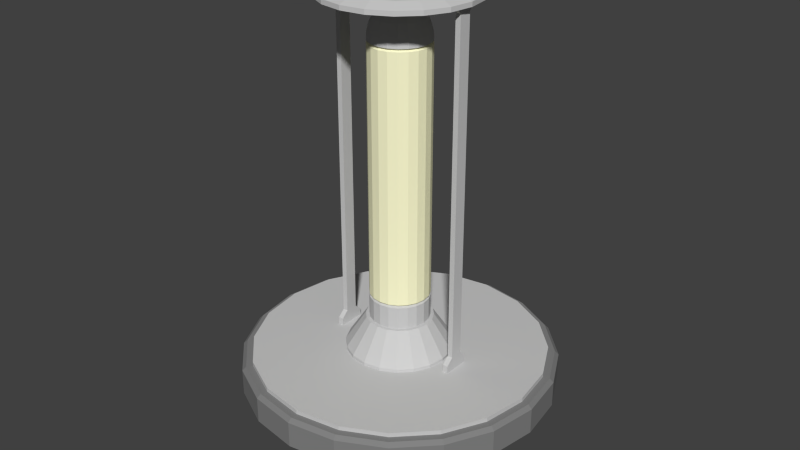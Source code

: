 # Source: AgrianLantern.blend  (saved by Blender 2.76.0; exported with 4.5.12 LTS)
import bpy
from mathutils import Matrix  # noqa: F401  (used for matrix-valued properties, if any)

bpy.ops.wm.read_factory_settings(use_empty=True)
scene = bpy.context.scene
scene.name = 'Scene'

# ---- collections
col_collection_1 = bpy.data.collections.new('Collection 1'); scene.collection.children.link(col_collection_1)

# ---- materials (node trees are filled in below, after node groups)
mat_ssvibrabeaconhull = bpy.data.materials.new('sSvibraBeaconHull')
mat_ssvibrabeaconhull.alpha_threshold = 0.0
mat_ssvibrabeaconhull.use_transparent_shadow = False
mat_ssvibrabeaconhull.diffuse_color = (0.5926, 0.5926, 0.5926, 1.0)
mat_ssvibrabeaconhull.roughness = 0.5
mat_ssvibrabeaconhull.line_color = (0.0, 0.0, 0.0, 1.0)
mat_ssvibrabeaconlight = bpy.data.materials.new('sSvibraBeaconLight')
mat_ssvibrabeaconlight.alpha_threshold = 0.0
mat_ssvibrabeaconlight.use_transparent_shadow = False
mat_ssvibrabeaconlight.diffuse_color = (1.0, 0.9838, 0.6491, 1.0)
mat_ssvibrabeaconlight.roughness = 0.5
mat_ssvibrabeaconlight.line_color = (0.0, 0.0, 0.0, 1.0)
mat_ssvibrabeaconplastic = bpy.data.materials.new('sSvibraBeaconPlastic')
mat_ssvibrabeaconplastic.alpha_threshold = 0.0
mat_ssvibrabeaconplastic.use_transparent_shadow = False
mat_ssvibrabeaconplastic.diffuse_color = (0.2266, 0.2266, 0.2266, 1.0)
mat_ssvibrabeaconplastic.roughness = 0.5
mat_ssvibrabeaconplastic.line_color = (0.0, 0.0, 0.0, 1.0)

# ---- material node trees

# ---- world
world_world = bpy.data.worlds.new('World'); scene.world = world_world
world_world.color = (0.05088, 0.05088, 0.05088)
world_world.use_sun_shadow = False
world_world.sun_shadow_jitter_overblur = 0.0
world_world.cycles.sampling_method = 'MANUAL'
world_world.cycles.sample_map_resolution = 256
world_world.light_settings.distance = 2.0

# ---- meshes
me_cube = bpy.data.meshes.new('Cube')
me_cube.from_pydata([(2.972e-10, 0.159, -0.0342), (0.04913, 0.1512, -0.0342), (0.09345, 0.1286, -0.0342), (0.1286, 0.09345, -0.0342), (0.1512, 0.04913, -0.0342), (0.159, 6.24e-09, -0.0342), (0.1512, -0.04913, -0.0342), (0.1286, -0.09345, -0.0342), (0.09345, -0.1286, -0.0342), (0.04913, -0.1512, -0.0342), (-4.763e-08, -0.159, -0.0342), (-0.04913, -0.1512, -0.0342), (-0.09345, -0.1286, -0.0342), (-0.1286, -0.09345, -0.0342), (-0.1512, -0.04913, -0.0342), (-0.159, 1.62e-07, -0.0342), (-0.1512, 0.04913, -0.0342), (-0.1286, 0.09345, -0.0342), (-0.09345, 0.1286, -0.0342), (-0.04913, 0.1512, -0.0342), (-0.04913, 0.1512, -0.02793), (-0.09345, 0.1286, -0.02793), (-0.1286, 0.09345, -0.02793), (-0.1512, 0.04913, -0.02793), (-0.159, 1.62e-07, -0.02793), (-0.1512, -0.04913, -0.02793), (-0.1286, -0.09345, -0.02793), (-0.09345, -0.1286, -0.02793), (-0.04913, -0.1512, -0.02793), (-4.763e-08, -0.159, -0.02793), (0.04913, -0.1512, -0.02793), (0.09345, -0.1286, -0.02793), (0.1286, -0.09345, -0.02793), (0.1512, -0.04913, -0.02793), (0.159, 6.24e-09, -0.02793), (0.1512, 0.04913, -0.02793), (0.1286, 0.09345, -0.02793), (0.09345, 0.1286, -0.02793), (0.04913, 0.1512, -0.02793), (2.972e-10, 0.159, -0.02793), (-2.006e-09, 0.2535, -0.02176), (-5.311e-09, 0.2472, -0.02793), (-2.006e-09, 0.2535, 0.02033), (-5.665e-09, 0.2472, 0.02649), (0.07832, 0.2411, -0.02176), (0.07639, 0.2351, -0.02793), (0.07832, 0.2411, 0.02033), (0.07639, 0.2351, 0.02649), (0.149, 0.205, -0.02176), (0.1453, 0.2, -0.02793), (0.149, 0.205, 0.02033), (0.1453, 0.2, 0.02649), (0.205, 0.149, -0.02176), (0.2, 0.1453, -0.02793), (0.205, 0.149, 0.02033), (0.2, 0.1453, 0.02649), (0.2411, 0.07832, -0.02176), (0.2351, 0.07639, -0.02793), (0.2411, 0.07832, 0.02033), (0.2351, 0.07639, 0.02649), (0.2535, -2.619e-08, -0.02176), (0.2472, -2.503e-08, -0.02793), (0.2535, -2.619e-08, 0.02033), (0.2472, -2.45e-08, 0.02649), (0.2411, -0.07832, -0.02176), (0.2351, -0.07639, -0.02793), (0.2411, -0.07832, 0.02033), (0.2351, -0.07639, 0.02649), (0.205, -0.149, -0.02176), (0.2, -0.1453, -0.02793), (0.205, -0.149, 0.02033), (0.2, -0.1453, 0.02649), (0.149, -0.205, -0.02176), (0.1453, -0.2, -0.02793), (0.149, -0.205, 0.02033), (0.1453, -0.2, 0.02649), (0.07832, -0.2411, -0.02176), (0.07639, -0.2351, -0.02793), (0.07832, -0.2411, 0.02033), (0.07639, -0.2351, 0.02649), (-8.459e-08, -0.2535, -0.02176), (-7.984e-08, -0.2472, -0.02793), (-8.459e-08, -0.2535, 0.02033), (-7.967e-08, -0.2472, 0.02649), (-0.07832, -0.2411, -0.02176), (-0.07639, -0.2351, -0.02793), (-0.07832, -0.2411, 0.02033), (-0.07639, -0.2351, 0.02649), (-0.149, -0.205, -0.02176), (-0.1453, -0.2, -0.02793), (-0.149, -0.205, 0.02033), (-0.1453, -0.2, 0.02649), (-0.205, -0.149, -0.02176), (-0.2, -0.1453, -0.02793), (-0.205, -0.149, 0.02033), (-0.2, -0.1453, 0.02649), (-0.2411, -0.07832, -0.02176), (-0.2351, -0.07639, -0.02793), (-0.2411, -0.07832, 0.02033), (-0.2351, -0.07639, 0.02649), (-0.2535, 2.296e-07, -0.02176), (-0.2472, 2.172e-07, -0.02793), (-0.2535, 2.296e-07, 0.02033), (-0.2472, 2.174e-07, 0.02649), (-0.2411, 0.07832, -0.02176), (-0.2351, 0.07639, -0.02793), (-0.2411, 0.07832, 0.02033), (-0.2351, 0.07639, 0.02649), (-0.205, 0.149, -0.02176), (-0.2, 0.1453, -0.02793), (-0.205, 0.149, 0.02033), (-0.2, 0.1453, 0.02649), (-0.149, 0.205, -0.02176), (-0.1453, 0.2, -0.02793), (-0.149, 0.205, 0.02033), (-0.1453, 0.2, 0.02649), (-0.07832, 0.2411, -0.02176), (-0.07639, 0.2351, -0.02793), (-0.07832, 0.2411, 0.02033), (-0.07639, 0.2351, 0.02649), (6.761e-09, 0.0699, -0.07554), (0.0216, 0.06648, -0.07554), (0.04109, 0.05655, -0.07554), (0.05655, 0.04109, -0.07554), (0.06648, 0.0216, -0.07554), (0.0699, 3.558e-08, -0.07554), (0.06648, -0.0216, -0.07554), (0.05655, -0.04109, -0.07554), (0.04109, -0.05655, -0.07554), (0.0216, -0.06648, -0.07554), (-1.431e-08, -0.0699, -0.07554), (-0.0216, -0.06648, -0.07554), (-0.04109, -0.05655, -0.07554), (-0.05655, -0.04109, -0.07554), (-0.06648, -0.0216, -0.07554), (-0.0699, 1.041e-07, -0.07554), (-0.06648, 0.0216, -0.07554), (-0.05655, 0.04109, -0.07554), (-0.04109, 0.05655, -0.07554), (-0.0216, 0.06648, -0.07554), (6.951e-09, 0.06134, -0.08339), (0.01896, 0.05834, -0.08339), (0.03606, 0.04963, -0.08339), (0.04963, 0.03606, -0.08339), (0.05834, 0.01896, -0.08339), (0.06134, 3.794e-08, -0.08339), (0.05834, -0.01896, -0.08339), (0.04963, -0.03606, -0.08339), (0.03606, -0.04963, -0.08339), (0.01896, -0.05834, -0.08339), (-1.154e-08, -0.06134, -0.08339), (-0.01896, -0.05834, -0.08339), (-0.03606, -0.04963, -0.08339), (-0.04963, -0.03606, -0.08339), (-0.05834, -0.01896, -0.08339), (-0.06134, 9.805e-08, -0.08339), (-0.05834, 0.01896, -0.08339), (-0.04963, 0.03606, -0.08339), (-0.03606, 0.04963, -0.08339), (-0.01896, 0.05834, -0.08339), (0.04937, 0.01604, -0.07742), (0.05191, 4.076e-08, -0.07742), (-8.3e-09, -0.05191, -0.07742), (-0.01604, -0.04937, -0.07742), (-0.01604, 0.04937, -0.07742), (7.349e-09, 0.05191, -0.07742), (0.03051, -0.04199, -0.07742), (0.01604, -0.04937, -0.07742), (0.04937, -0.01604, -0.07742), (0.04199, -0.03051, -0.07742), (-0.04199, 0.03051, -0.07742), (-0.03051, 0.04199, -0.07742), (0.01604, 0.04937, -0.07742), (0.03051, 0.04199, -0.07742), (-0.05191, 9.163e-08, -0.07742), (-0.04937, 0.01604, -0.07742), (-0.04199, -0.03051, -0.07742), (-0.04937, -0.01604, -0.07742), (-0.03051, -0.04199, -0.07742), (0.04199, 0.03051, -0.07742), (-5.066e-09, 0.2362, 0.02649), (0.073, 0.2247, 0.02649), (0.1389, 0.1911, 0.02649), (0.1911, 0.1389, 0.02649), (0.2247, 0.073, 0.02649), (0.2362, -2.083e-08, 0.02649), (0.2247, -0.073, 0.02649), (0.1911, -0.1389, 0.02649), (0.1389, -0.1911, 0.02649), (0.073, -0.2247, 0.02649), (-7.578e-08, -0.2362, 0.02649), (-0.073, -0.2247, 0.02649), (-0.1389, -0.1911, 0.02649), (-0.1911, -0.1389, 0.02649), (-0.2247, -0.073, 0.02649), (-0.2362, 2.103e-07, 0.02649), (-0.2247, 0.073, 0.02649), (-0.1911, 0.1389, 0.02649), (-0.1389, 0.1911, 0.02649), (-0.073, 0.2247, 0.02649), (-5.066e-09, 0.2362, 0.03339), (0.073, 0.2247, 0.03339), (0.1389, 0.1911, 0.03339), (0.1911, 0.1389, 0.03339), (0.2247, 0.073, 0.03339), (0.2362, -2.083e-08, 0.03339), (0.2247, -0.073, 0.03339), (0.1911, -0.1389, 0.03339), (0.1389, -0.1911, 0.03339), (0.073, -0.2247, 0.03339), (-7.578e-08, -0.2362, 0.03339), (-0.073, -0.2247, 0.03339), (-0.1389, -0.1911, 0.03339), (-0.1911, -0.1389, 0.03339), (-0.2247, -0.073, 0.03339), (-0.2362, 2.103e-07, 0.03339), (-0.2247, 0.073, 0.03339), (-0.1911, 0.1389, 0.03339), (-0.1389, 0.1911, 0.03339), (-0.073, 0.2247, 0.03339), (4.536e-09, 0.08646, 0.03339), (0.02672, 0.08223, 0.03339), (0.05082, 0.06995, 0.03339), (0.06995, 0.05082, 0.03339), (0.08223, 0.02672, 0.03339), (0.08646, 2.733e-08, 0.03339), (0.08223, -0.02672, 0.03339), (0.06995, -0.05082, 0.03339), (0.05082, -0.06995, 0.03339), (0.02672, -0.08223, 0.03339), (-2.134e-08, -0.08646, 0.03339), (-0.02672, -0.08223, 0.03339), (-0.05082, -0.06995, 0.03339), (-0.06995, -0.05082, 0.03339), (-0.08223, -0.02672, 0.03339), (-0.08646, 1.119e-07, 0.03339), (-0.08223, 0.02672, 0.03339), (-0.06995, 0.05082, 0.03339), (-0.05082, 0.06995, 0.03339), (-0.02672, 0.08223, 0.03339), (4.536e-09, 0.08646, 0.03844), (0.02672, 0.08223, 0.03844), (0.05082, 0.06995, 0.03844), (0.06995, 0.05082, 0.03844), (0.08223, 0.02672, 0.03844), (0.08646, 2.733e-08, 0.03844), (0.08223, -0.02672, 0.03844), (0.06995, -0.05082, 0.03844), (0.05082, -0.06995, 0.03844), (0.02672, -0.08223, 0.03844), (-2.134e-08, -0.08646, 0.03844), (-0.02672, -0.08223, 0.03844), (-0.05082, -0.06995, 0.03844), (-0.06995, -0.05082, 0.03844), (-0.08223, -0.02672, 0.03844), (-0.08646, 1.119e-07, 0.03844), (-0.08223, 0.02672, 0.03844), (-0.06995, 0.05082, 0.03844), (-0.05082, 0.06995, 0.03844), (-0.02672, 0.08223, 0.03844), (7.405e-09, 0.05391, 0.08815), (0.01666, 0.05127, 0.08815), (0.03169, 0.04361, 0.08815), (0.04361, 0.03169, 0.08815), (0.05127, 0.01666, 0.08815), (0.05391, 3.751e-08, 0.08815), (0.05127, -0.01666, 0.08815), (0.04361, -0.03169, 0.08815), (0.03169, -0.04361, 0.08815), (0.01666, -0.05127, 0.08815), (-8.732e-09, -0.05391, 0.08815), (-0.01666, -0.05127, 0.08815), (-0.03169, -0.04361, 0.08815), (-0.04361, -0.03169, 0.08815), (-0.05127, -0.01666, 0.08815), (-0.05391, 9.026e-08, 0.08815), (-0.05127, 0.01666, 0.08815), (-0.04361, 0.03169, 0.08815), (-0.03169, 0.04361, 0.08815), (-0.01666, 0.05127, 0.08815), (7.694e-09, 0.04809, 0.08815), (0.01486, 0.04573, 0.08815), (0.02827, 0.0389, 0.08815), (0.0389, 0.02827, 0.08815), (0.04573, 0.01486, 0.08815), (0.04809, 3.936e-08, 0.08815), (0.04573, -0.01486, 0.08815), (0.0389, -0.02827, 0.08815), (0.02827, -0.0389, 0.08815), (0.01486, -0.04573, 0.08815), (-6.701e-09, -0.04809, 0.08815), (-0.01486, -0.04573, 0.08815), (-0.02827, -0.0389, 0.08815), (-0.0389, -0.02827, 0.08815), (-0.04573, -0.01486, 0.08815), (-0.04809, 8.641e-08, 0.08815), (-0.04573, 0.01486, 0.08815), (-0.0389, 0.02827, 0.08815), (-0.02827, 0.0389, 0.08815), (-0.01486, 0.04573, 0.08815), (7.694e-09, 0.04809, 0.1246), (0.01486, 0.04573, 0.1246), (0.02827, 0.0389, 0.1246), (0.0389, 0.02827, 0.1246), (0.04573, 0.01486, 0.1246), (0.04809, 3.936e-08, 0.1246), (0.04573, -0.01486, 0.1246), (0.0389, -0.02827, 0.1246), (0.02827, -0.0389, 0.1246), (0.01486, -0.04573, 0.1246), (-6.701e-09, -0.04809, 0.1246), (-0.01486, -0.04573, 0.1246), (-0.02827, -0.0389, 0.1246), (-0.0389, -0.02827, 0.1246), (-0.04573, -0.01486, 0.1246), (-0.04809, 8.641e-08, 0.1246), (-0.04573, 0.01486, 0.1246), (-0.0389, 0.02827, 0.1246), (-0.02827, 0.0389, 0.1246), (-0.01486, 0.04573, 0.1246), (7.694e-09, 0.04809, 0.1298), (0.01486, 0.04573, 0.1298), (0.02827, 0.0389, 0.1298), (0.0389, 0.02827, 0.1298), (0.04573, 0.01486, 0.1298), (0.04809, 3.936e-08, 0.1298), (0.04573, -0.01486, 0.1298), (0.0389, -0.02827, 0.1298), (0.02827, -0.0389, 0.1298), (0.01486, -0.04573, 0.1298), (-6.701e-09, -0.04809, 0.1298), (-0.01486, -0.04573, 0.1298), (-0.02827, -0.0389, 0.1298), (-0.0389, -0.02827, 0.1298), (-0.04573, -0.01486, 0.1298), (-0.04809, 8.641e-08, 0.1298), (-0.04573, 0.01486, 0.1298), (-0.0389, 0.02827, 0.1298), (-0.02827, 0.0389, 0.1298), (-0.01486, 0.04573, 0.1298), (7.906e-09, 0.04405, 0.1272), (-0.01361, 0.04189, 0.1272), (0.01361, -0.04189, 0.1272), (0.02589, -0.03563, 0.1272), (-0.02589, 0.03563, 0.1272), (-0.03563, 0.02589, 0.1272), (0.03563, -0.02589, 0.1272), (0.04189, -0.01361, 0.1272), (0.04405, 4.06e-08, 0.1272), (0.04189, 0.01361, 0.1272), (-0.04189, 0.01361, 0.1272), (-0.04405, 8.37e-08, 0.1272), (0.03563, 0.02589, 0.1272), (0.02589, 0.03563, 0.1272), (-0.04189, -0.01361, 0.1272), (-0.03563, -0.02589, 0.1272), (0.01361, 0.04189, 0.1272), (-0.02589, -0.03563, 0.1272), (-0.01361, -0.04189, 0.1272), (-5.279e-09, -0.04405, 0.1272), (-0.1122, -0.02154, 0.029), (-0.1122, 0.02154, 0.029), (0.1122, 0.02154, 0.029), (0.1122, -0.02154, 0.029), (-0.1122, -0.02154, 0.04547), (-0.1122, 0.02154, 0.04547), (0.1122, 0.02154, 0.04547), (0.1122, -0.02154, 0.04547), (7.796e-09, 0.04706, 0.5487), (7.694e-09, 0.04809, 0.5362), (0.01486, 0.04573, 0.5362), (0.01454, 0.04476, 0.5487), (0.02827, 0.0389, 0.5362), (0.02766, 0.03808, 0.5487), (0.0389, 0.02827, 0.5362), (0.03808, 0.02766, 0.5487), (0.04573, 0.01486, 0.5362), (0.04476, 0.01454, 0.5487), (0.04809, 3.936e-08, 0.5362), (0.04706, 3.969e-08, 0.5487), (0.04573, -0.01486, 0.5362), (0.04476, -0.01454, 0.5487), (0.0389, -0.02827, 0.5362), (0.03808, -0.02766, 0.5487), (0.02827, -0.0389, 0.5362), (0.02766, -0.03808, 0.5487), (0.01486, -0.04573, 0.5362), (0.01454, -0.04476, 0.5487), (-6.701e-09, -0.04809, 0.5362), (-6.292e-09, -0.04706, 0.5487), (-0.01486, -0.04573, 0.5362), (-0.01454, -0.04476, 0.5487), (-0.02827, -0.0389, 0.5362), (-0.02766, -0.03808, 0.5487), (-0.0389, -0.02827, 0.5362), (-0.03808, -0.02766, 0.5487), (-0.04573, -0.01486, 0.5362), (-0.04476, -0.01454, 0.5487), (-0.04809, 8.641e-08, 0.5362), (-0.04706, 8.574e-08, 0.5487), (-0.04573, 0.01486, 0.5362), (-0.04476, 0.01454, 0.5487), (-0.0389, 0.02827, 0.5362), (-0.03808, 0.02766, 0.5487), (-0.02827, 0.0389, 0.5362), (-0.02766, 0.03808, 0.5487), (-0.01486, 0.04573, 0.5362), (-0.01454, 0.04476, 0.5487), (8.528e-09, 0.03992, 0.5692), (8.099e-09, 0.04402, 0.5604), (0.0136, 0.04187, 0.5604), (0.01234, 0.03797, 0.5692), (0.02588, 0.03561, 0.5604), (0.02347, 0.0323, 0.5692), (0.03561, 0.02588, 0.5604), (0.0323, 0.02347, 0.5692), (0.04187, 0.0136, 0.5604), (0.03797, 0.01234, 0.5692), (0.04402, 4.069e-08, 0.5604), (0.03992, 4.194e-08, 0.5692), (0.04187, -0.0136, 0.5604), (0.03797, -0.01234, 0.5692), (0.03561, -0.02588, 0.5604), (0.0323, -0.02346, 0.5692), (0.02588, -0.03561, 0.5604), (0.02347, -0.0323, 0.5692), (0.0136, -0.04187, 0.5604), (0.01234, -0.03797, 0.5692), (-5.078e-09, -0.04402, 0.5604), (-3.422e-09, -0.03992, 0.5692), (-0.0136, -0.04187, 0.5604), (-0.01234, -0.03797, 0.5692), (-0.02588, -0.03561, 0.5604), (-0.02347, -0.0323, 0.5692), (-0.03561, -0.02588, 0.5604), (-0.0323, -0.02346, 0.5692), (-0.04187, -0.0136, 0.5604), (-0.03797, -0.01234, 0.5692), (-0.04402, 8.376e-08, 0.5604), (-0.03992, 8.1e-08, 0.5692), (-0.04187, 0.0136, 0.5604), (-0.03797, 0.01234, 0.5692), (-0.03561, 0.02588, 0.5604), (-0.0323, 0.02347, 0.5692), (-0.02588, 0.03561, 0.5604), (-0.02346, 0.0323, 0.5692), (-0.0136, 0.04187, 0.5604), (-0.01234, 0.03797, 0.5692), (9.663e-09, 0.02743, 0.5815), (9.051e-09, 0.035, 0.5754), (0.01082, 0.03329, 0.5754), (0.008477, 0.02609, 0.5815), (0.02057, 0.02832, 0.5754), (0.01612, 0.02219, 0.5815), (0.02832, 0.02057, 0.5754), (0.02219, 0.01612, 0.5815), (0.03329, 0.01082, 0.5754), (0.02609, 0.008477, 0.5815), (0.035, 4.34e-08, 0.5754), (0.02743, 4.573e-08, 0.5815), (0.03329, -0.01082, 0.5754), (0.02609, -0.008477, 0.5815), (0.02832, -0.02057, 0.5754), (0.02219, -0.01612, 0.5815), (0.02057, -0.02832, 0.5754), (0.01612, -0.02219, 0.5815), (0.01082, -0.03329, 0.5754), (0.008477, -0.02609, 0.5815), (-1.426e-09, -0.035, 0.5754), (1.451e-09, -0.02743, 0.5815), (-0.01082, -0.03329, 0.5754), (-0.008477, -0.02609, 0.5815), (-0.02057, -0.02832, 0.5754), (-0.01612, -0.02219, 0.5815), (-0.02832, -0.02057, 0.5754), (-0.02219, -0.01612, 0.5815), (-0.03329, -0.01082, 0.5754), (-0.02609, -0.008477, 0.5815), (-0.035, 7.765e-08, 0.5754), (-0.02743, 7.258e-08, 0.5815), (-0.03329, 0.01082, 0.5754), (-0.02609, 0.008477, 0.5815), (-0.02832, 0.02057, 0.5754), (-0.02219, 0.01612, 0.5815), (-0.02057, 0.02832, 0.5754), (-0.01612, 0.02219, 0.5815), (-0.01082, 0.03329, 0.5754), (-0.008477, 0.02609, 0.5815), (9.147e-09, 0.01014, 0.5875), (1.016e-08, 0.01963, 0.5853), (0.006067, 0.01867, 0.5853), (0.003132, 0.009639, 0.5875), (0.01154, 0.01588, 0.5853), (0.005957, 0.008199, 0.5875), (0.01588, 0.01154, 0.5853), (0.008199, 0.005957, 0.5875), (0.01867, 0.006067, 0.5853), (0.009639, 0.003132, 0.5875), (0.01963, 4.819e-08, 0.5853), (0.01014, 5.257e-08, 0.5875), (0.01867, -0.006067, 0.5853), (0.009639, -0.003132, 0.5875), (0.01588, -0.01154, 0.5853), (0.008199, -0.005957, 0.5875), (0.01154, -0.01588, 0.5853), (0.005957, -0.008199, 0.5875), (0.006067, -0.01867, 0.5853), (0.003132, -0.009639, 0.5875), (4.28e-09, -0.01963, 0.5853), (9.678e-09, -0.01013, 0.5875), (-0.006067, -0.01867, 0.5853), (-0.003132, -0.009639, 0.5875), (-0.01154, -0.01588, 0.5853), (-0.005957, -0.008199, 0.5875), (-0.01588, -0.01154, 0.5853), (-0.008199, -0.005957, 0.5875), (-0.01867, -0.006067, 0.5853), (-0.009639, -0.003132, 0.5875), (-0.01963, 6.74e-08, 0.5853), (-0.01014, 6.048e-08, 0.5875), (-0.01867, 0.006067, 0.5853), (-0.009639, 0.003132, 0.5875), (-0.01588, 0.01154, 0.5853), (-0.008199, 0.005957, 0.5875), (-0.01154, 0.01588, 0.5853), (-0.005957, 0.008199, 0.5875), (-0.006067, 0.01867, 0.5853), (-0.003132, 0.009639, 0.5875), (0.1037, -0.02154, 0.04547), (0.1037, 0.02154, 0.04547), (-0.1037, 0.02154, 0.04547), (-0.1037, -0.02154, 0.04547), (0.1037, -0.02154, 0.029), (0.1037, 0.02154, 0.029), (-0.1037, 0.02154, 0.029), (-0.1037, -0.02154, 0.029), (-0.1122, -0.01012, 0.05597), (-0.1122, 0.01012, 0.05597), (0.1122, 0.01012, 0.05597), (0.1122, -0.01012, 0.05597), (0.1037, -0.01012, 0.05597), (0.1037, 0.01012, 0.05597), (-0.1037, 0.01012, 0.05597), (-0.1037, -0.01012, 0.05597), (-0.1122, -0.01012, 0.595), (-0.1122, 0.01012, 0.595), (0.1122, 0.01012, 0.595), (0.1122, -0.01012, 0.595), (0.1037, -0.01012, 0.595), (0.1037, 0.01012, 0.595), (-0.1037, 0.01012, 0.595), (-0.1037, -0.01012, 0.595), (-0.1122, -0.01715, 0.6015), (-0.1122, 0.01715, 0.6015), (0.1122, 0.01715, 0.6015), (0.1122, -0.01715, 0.6015), (0.1037, -0.01715, 0.6015), (0.1037, 0.01715, 0.6015), (-0.1037, 0.01715, 0.6015), (-0.1037, -0.01715, 0.6015), (-0.1122, -0.01715, 0.6053), (-0.1122, 0.01715, 0.6053), (0.1122, 0.01715, 0.6053), (0.1122, -0.01715, 0.6053), (0.1037, -0.01715, 0.6053), (0.1037, 0.01715, 0.6053), (-0.1037, 0.01715, 0.6053), (-0.1037, -0.01715, 0.6053), (2.018e-11, 0.123, 0.6111), (0.03802, 0.117, 0.6111), (0.07231, 0.09953, 0.6111), (0.09953, 0.07231, 0.6111), (0.117, 0.03802, 0.6111), (0.123, 1.457e-08, 0.6111), (0.117, -0.03802, 0.6111), (0.09953, -0.07231, 0.6111), (0.07231, -0.09953, 0.6111), (0.03802, -0.117, 0.6111), (-3.681e-08, -0.123, 0.6111), (-0.03802, -0.117, 0.6111), (-0.07231, -0.09953, 0.6111), (-0.09953, -0.07231, 0.6111), (-0.117, -0.03802, 0.6111), (-0.123, 1.35e-07, 0.6111), (-0.117, 0.03802, 0.6111), (-0.09953, 0.07231, 0.6111), (-0.07231, 0.09953, 0.6111), (-0.03802, 0.117, 0.6111), (-4.301e-10, 0.123, 0.6038), (0.03802, 0.117, 0.6038), (0.07231, 0.09953, 0.6038), (0.09953, 0.07231, 0.6038), (0.117, 0.03802, 0.6038), (0.123, 1.457e-08, 0.6038), (0.117, -0.03802, 0.6038), (0.09953, -0.07231, 0.6038), (0.07231, -0.09953, 0.6038), (0.03802, -0.117, 0.6038), (-3.726e-08, -0.123, 0.6038), (-0.03802, -0.117, 0.6038), (-0.07231, -0.09953, 0.6038), (-0.09953, -0.07231, 0.6038), (-0.117, -0.03802, 0.6038), (-0.123, 1.35e-07, 0.6038), (-0.117, 0.03802, 0.6038), (-0.09953, 0.07231, 0.6038), (-0.07231, 0.09953, 0.6038), (-0.03802, 0.117, 0.6038), (9.213e-10, 0.1023, 0.6187), (0.0316, 0.09725, 0.6187), (0.06011, 0.08273, 0.6187), (0.08273, 0.06011, 0.6187), (0.09725, 0.0316, 0.6187), (0.1023, 2.034e-08, 0.6187), (0.09725, -0.0316, 0.6187), (0.08273, -0.06011, 0.6187), (0.06011, -0.08273, 0.6187), (0.0316, -0.09725, 0.6187), (-2.969e-08, -0.1023, 0.6187), (-0.0316, -0.09725, 0.6187), (-0.06011, -0.08273, 0.6187), (-0.08273, -0.06011, 0.6187), (-0.09725, -0.0316, 0.6187), (-0.1023, 1.204e-07, 0.6187), (-0.09725, 0.0316, 0.6187), (-0.08273, 0.06011, 0.6187), (-0.06011, 0.08273, 0.6187), (-0.0316, 0.09725, 0.6187), (0.01486, 0.04573, 0.5315), (7.694e-09, 0.04809, 0.5315), (-0.01486, 0.04573, 0.5315), (0.02827, 0.0389, 0.5315), (0.0389, 0.02827, 0.5315), (0.04573, 0.01486, 0.5315), (0.04809, 3.936e-08, 0.5315), (0.04573, -0.01486, 0.5315), (0.0389, -0.02827, 0.5315), (0.02827, -0.0389, 0.5315), (0.01486, -0.04573, 0.5315), (-6.701e-09, -0.04809, 0.5315), (-0.01486, -0.04573, 0.5315), (-0.02827, -0.0389, 0.5315), (-0.0389, -0.02827, 0.5315), (-0.04573, -0.01486, 0.5315), (-0.04809, 8.641e-08, 0.5315), (-0.04573, 0.01486, 0.5315), (-0.0389, 0.02827, 0.5315), (-0.02827, 0.0389, 0.5315), (8.033e-09, 0.044, 0.5339), (-0.0136, 0.04185, 0.5339), (0.0136, 0.04185, 0.5339), (0.02587, 0.0356, 0.5339), (0.0356, 0.02587, 0.5339), (0.04185, 0.0136, 0.5339), (0.044, 4.065e-08, 0.5339), (0.04185, -0.0136, 0.5339), (0.0356, -0.02587, 0.5339), (0.02587, -0.0356, 0.5339), (0.0136, -0.04185, 0.5339), (-5.14e-09, -0.044, 0.5339), (-0.0136, -0.04185, 0.5339), (-0.02587, -0.0356, 0.5339), (-0.0356, -0.02587, 0.5339), (-0.04185, -0.0136, 0.5339), (-0.044, 8.37e-08, 0.5339), (-0.04185, 0.0136, 0.5339), (-0.0356, 0.02587, 0.5339), (-0.02587, 0.0356, 0.5339), (9.147e-09, 0.01014, 0.6049), (0.003132, 0.009639, 0.6049), (0.005957, 0.008199, 0.6049), (0.008199, 0.005957, 0.6049), (0.009639, 0.003132, 0.6049), (0.01014, 5.257e-08, 0.6049), (0.009639, -0.003132, 0.6049), (0.008199, -0.005957, 0.6049), (0.005957, -0.008199, 0.6049), (0.003132, -0.009639, 0.6049), (9.678e-09, -0.01013, 0.6049), (-0.003132, -0.009639, 0.6049), (-0.005957, -0.008199, 0.6049), (-0.008199, -0.005957, 0.6049), (-0.009639, -0.003132, 0.6049), (-0.01014, 6.048e-08, 0.6049), (-0.009639, 0.003132, 0.6049), (-0.008199, 0.005957, 0.6049), (-0.005957, 0.008199, 0.6049), (-0.003132, 0.009639, 0.6049), (-5.076e-09, 0.01407, -0.1317), (0.004348, 0.01338, -0.1317), (0.00827, 0.01138, -0.1317), (0.01138, 0.00827, -0.1317), (0.01338, 0.004348, -0.1317), (0.01407, 5.22e-08, -0.1317), (0.01338, -0.004348, -0.1317), (0.01138, -0.00827, -0.1317), (0.00827, -0.01138, -0.1317), (0.004348, -0.01338, -0.1317), (4.736e-09, -0.01407, -0.1317), (-0.004348, -0.01338, -0.1317), (-0.00827, -0.01138, -0.1317), (-0.01138, -0.00827, -0.1317), (-0.01338, -0.004348, -0.1317), (-0.01407, 6.855e-08, -0.1317), (-0.01338, 0.004348, -0.1317), (-0.01138, 0.00827, -0.1317), (-0.00827, 0.01138, -0.1317), (-0.004348, 0.01338, -0.1317), (6.951e-09, 0.06134, -0.09303), (7.113e-09, 0.05652, -0.1068), (0.01746, 0.05375, -0.1068), (0.01896, 0.05834, -0.09303), (0.03322, 0.04572, -0.1068), (0.03606, 0.04963, -0.09303), (0.04963, 0.03606, -0.09303), (0.04572, 0.03322, -0.1068), (0.05375, 0.01746, -0.1068), (0.05834, 0.01896, -0.09303), (0.06134, 3.794e-08, -0.09303), (0.05652, 3.933e-08, -0.1068), (0.05375, -0.01746, -0.1068), (0.05834, -0.01896, -0.09303), (0.04572, -0.03322, -0.1068), (0.04963, -0.03606, -0.09303), (0.03322, -0.04572, -0.1068), (0.03606, -0.04963, -0.09303), (0.01746, -0.05375, -0.1068), (0.01896, -0.05834, -0.09303), (-9.927e-09, -0.05652, -0.1068), (-1.154e-08, -0.06134, -0.09303), (-0.01746, -0.05375, -0.1068), (-0.01896, -0.05834, -0.09303), (-0.03322, -0.04572, -0.1068), (-0.03606, -0.04963, -0.09303), (-0.04572, -0.03322, -0.1068), (-0.04963, -0.03606, -0.09303), (-0.05375, -0.01746, -0.1068), (-0.05834, -0.01896, -0.09303), (-0.05652, 9.471e-08, -0.1068), (-0.06134, 9.805e-08, -0.09303), (-0.05375, 0.01746, -0.1068), (-0.05834, 0.01896, -0.09303), (-0.04572, 0.03322, -0.1068), (-0.04963, 0.03606, -0.09303), (-0.03322, 0.04572, -0.1068), (-0.03606, 0.04963, -0.09303), (-0.01746, 0.05375, -0.1068), (-0.01896, 0.05834, -0.09303), (7.413e-09, 0.04754, -0.1181), (4.631e-09, 0.03381, -0.1272), (0.01045, 0.03215, -0.1272), (0.01469, 0.04521, -0.1181), (0.01987, 0.02735, -0.1272), (0.02794, 0.03846, -0.1181), (0.03846, 0.02794, -0.1181), (0.02735, 0.01987, -0.1272), (0.03215, 0.01045, -0.1272), (0.04521, 0.01469, -0.1181), (0.04754, 4.192e-08, -0.1181), (0.03381, 4.599e-08, -0.1272), (0.03215, -0.01045, -0.1272), (0.04521, -0.01469, -0.1181), (0.02735, -0.01987, -0.1272), (0.03846, -0.02794, -0.1181), (0.01987, -0.02735, -0.1272), (0.02794, -0.03846, -0.1181), (0.01045, -0.03215, -0.1272), (0.01469, -0.04521, -0.1181), (-2.197e-09, -0.03381, -0.1272), (-6.92e-09, -0.04754, -0.1181), (-0.01045, -0.03215, -0.1272), (-0.01469, -0.04521, -0.1181), (-0.01987, -0.02735, -0.1272), (-0.02794, -0.03846, -0.1181), (-0.02735, -0.01987, -0.1272), (-0.03846, -0.02794, -0.1181), (-0.03215, -0.01045, -0.1272), (-0.04521, -0.01469, -0.1181), (-0.03381, 7.973e-08, -0.1272), (-0.04754, 8.85e-08, -0.1181), (-0.03215, 0.01045, -0.1272), (-0.04521, 0.01469, -0.1181), (-0.02735, 0.01987, -0.1272), (-0.03846, 0.02794, -0.1181), (-0.01987, 0.02735, -0.1272), (-0.02794, 0.03846, -0.1181), (-0.01045, 0.03215, -0.1272), (-0.01469, 0.04521, -0.1181)], [], [(116, 118, 42, 40), (48, 50, 54, 52), (52, 54, 58, 56), (56, 58, 62, 60), (60, 62, 66, 64), (64, 66, 70, 68), (68, 70, 74, 72), (72, 74, 78, 76), (76, 78, 82, 80), (80, 82, 86, 84), (84, 86, 90, 88), (88, 90, 94, 92), (92, 94, 98, 96), (96, 98, 102, 100), (100, 102, 106, 104), (104, 106, 110, 108), (108, 110, 114, 112), (112, 114, 118, 116), (44, 46, 50, 48), (59, 55, 183, 184), (23, 22, 17, 16), (40, 42, 46, 44), (40, 44, 45, 41), (46, 42, 43, 47), (44, 48, 49, 45), (50, 46, 47, 51), (48, 52, 53, 49), (54, 50, 51, 55), (52, 56, 57, 53), (58, 54, 55, 59), (56, 60, 61, 57), (62, 58, 59, 63), (60, 64, 65, 61), (66, 62, 63, 67), (64, 68, 69, 65), (70, 66, 67, 71), (68, 72, 73, 69), (74, 70, 71, 75), (72, 76, 77, 73), (78, 74, 75, 79), (76, 80, 81, 77), (82, 78, 79, 83), (80, 84, 85, 81), (86, 82, 83, 87), (84, 88, 89, 85), (90, 86, 87, 91), (88, 92, 93, 89), (94, 90, 91, 95), (92, 96, 97, 93), (98, 94, 95, 99), (96, 100, 101, 97), (102, 98, 99, 103), (100, 104, 105, 101), (106, 102, 103, 107), (104, 108, 109, 105), (110, 106, 107, 111), (108, 112, 113, 109), (114, 110, 111, 115), (112, 116, 117, 113), (118, 114, 115, 119), (116, 40, 41, 117), (42, 118, 119, 43), (41, 45, 38, 39), (77, 81, 29, 30), (105, 109, 22, 23), (61, 65, 33, 34), (45, 49, 37, 38), (89, 93, 26, 27), (73, 77, 30, 31), (57, 61, 34, 35), (101, 105, 23, 24), (85, 89, 27, 28), (113, 117, 20, 21), (69, 73, 31, 32), (53, 57, 35, 36), (97, 101, 24, 25), (81, 85, 28, 29), (117, 41, 39, 20), (109, 113, 21, 22), (65, 69, 32, 33), (49, 53, 36, 37), (93, 97, 25, 26), (10, 11, 131, 130), (34, 33, 6, 5), (21, 20, 19, 18), (32, 31, 8, 7), (30, 29, 10, 9), (39, 38, 1, 0), (28, 27, 12, 11), (37, 36, 3, 2), (26, 25, 14, 13), (24, 23, 16, 15), (35, 34, 5, 4), (22, 21, 18, 17), (33, 32, 7, 6), (20, 39, 0, 19), (31, 30, 9, 8), (29, 28, 11, 10), (38, 37, 2, 1), (27, 26, 13, 12), (36, 35, 4, 3), (25, 24, 15, 14), (160, 161, 145, 144), (19, 0, 120, 139), (8, 9, 129, 128), (4, 5, 125, 124), (6, 7, 127, 126), (17, 18, 138, 137), (1, 2, 122, 121), (15, 16, 136, 135), (0, 1, 121, 120), (13, 14, 134, 133), (11, 12, 132, 131), (9, 10, 130, 129), (18, 19, 139, 138), (7, 8, 128, 127), (2, 3, 123, 122), (5, 6, 126, 125), (16, 17, 137, 136), (3, 4, 124, 123), (14, 15, 135, 134), (12, 13, 133, 132), (716, 719, 758, 757), (162, 163, 151, 150), (164, 165, 140, 159), (166, 167, 149, 148), (168, 169, 147, 146), (170, 171, 158, 157), (172, 173, 142, 141), (174, 175, 156, 155), (165, 172, 141, 140), (176, 177, 154, 153), (163, 178, 152, 151), (173, 179, 143, 142), (167, 162, 150, 149), (171, 164, 159, 158), (169, 166, 148, 147), (161, 168, 146, 145), (175, 170, 157, 156), (179, 160, 144, 143), (177, 174, 155, 154), (178, 176, 153, 152), (124, 125, 161, 160), (130, 131, 163, 162), (139, 120, 165, 164), (128, 129, 167, 166), (126, 127, 169, 168), (137, 138, 171, 170), (121, 122, 173, 172), (135, 136, 175, 174), (120, 121, 172, 165), (133, 134, 177, 176), (131, 132, 178, 163), (122, 123, 179, 173), (129, 130, 162, 167), (138, 139, 164, 171), (127, 128, 166, 169), (125, 126, 168, 161), (136, 137, 170, 175), (123, 124, 160, 179), (134, 135, 174, 177), (132, 133, 176, 178), (152, 153, 735, 733), (738, 740, 781, 779), (734, 736, 777, 775), (719, 720, 761, 758), (730, 732, 773, 771), (140, 141, 711, 708), (726, 728, 769, 767), (722, 724, 765, 763), (744, 746, 787, 785), (712, 715, 754, 753), (740, 742, 783, 781), (746, 709, 748, 787), (736, 738, 779, 777), (732, 734, 775, 773), (715, 716, 757, 754), (728, 730, 771, 769), (688, 707, 786, 749), (724, 726, 767, 765), (720, 722, 763, 761), (742, 744, 785, 783), (710, 712, 753, 751), (143, 144, 717, 714), (150, 151, 731, 729), (148, 149, 727, 725), (146, 147, 723, 721), (157, 158, 745, 743), (144, 145, 718, 717), (155, 156, 741, 739), (153, 154, 737, 735), (145, 146, 721, 718), (151, 152, 733, 731), (159, 140, 708, 747), (149, 150, 729, 727), (147, 148, 725, 723), (158, 159, 747, 745), (142, 143, 714, 713), (156, 157, 743, 741), (141, 142, 713, 711), (154, 155, 739, 737), (198, 197, 217, 218), (103, 99, 194, 195), (87, 83, 190, 191), (115, 111, 197, 198), (71, 67, 186, 187), (55, 51, 182, 183), (99, 95, 193, 194), (83, 79, 189, 190), (111, 107, 196, 197), (67, 63, 185, 186), (51, 47, 181, 182), (95, 91, 192, 193), (79, 75, 188, 189), (43, 119, 199, 180), (63, 59, 184, 185), (107, 103, 195, 196), (47, 43, 180, 181), (91, 87, 191, 192), (119, 115, 198, 199), (75, 71, 187, 188), (211, 210, 230, 231), (187, 186, 206, 207), (185, 184, 204, 205), (196, 195, 215, 216), (183, 182, 202, 203), (194, 193, 213, 214), (181, 180, 200, 201), (192, 191, 211, 212), (190, 189, 209, 210), (199, 198, 218, 219), (188, 187, 207, 208), (197, 196, 216, 217), (186, 185, 205, 206), (184, 183, 203, 204), (195, 194, 214, 215), (182, 181, 201, 202), (193, 192, 212, 213), (191, 190, 210, 211), (180, 199, 219, 200), (189, 188, 208, 209), (224, 223, 243, 244), (200, 219, 239, 220), (209, 208, 228, 229), (218, 217, 237, 238), (207, 206, 226, 227), (205, 204, 224, 225), (216, 215, 235, 236), (203, 202, 222, 223), (214, 213, 233, 234), (201, 200, 220, 221), (212, 211, 231, 232), (210, 209, 229, 230), (219, 218, 238, 239), (208, 207, 227, 228), (217, 216, 236, 237), (206, 205, 225, 226), (204, 203, 223, 224), (215, 214, 234, 235), (202, 201, 221, 222), (213, 212, 232, 233), (259, 258, 278, 279), (235, 234, 254, 255), (222, 221, 241, 242), (233, 232, 252, 253), (231, 230, 250, 251), (220, 239, 259, 240), (229, 228, 248, 249), (238, 237, 257, 258), (227, 226, 246, 247), (225, 224, 244, 245), (236, 235, 255, 256), (223, 222, 242, 243), (234, 233, 253, 254), (221, 220, 240, 241), (232, 231, 251, 252), (230, 229, 249, 250), (239, 238, 258, 259), (228, 227, 247, 248), (237, 236, 256, 257), (226, 225, 245, 246), (261, 260, 280, 281), (248, 247, 267, 268), (257, 256, 276, 277), (246, 245, 265, 266), (244, 243, 263, 264), (255, 254, 274, 275), (242, 241, 261, 262), (253, 252, 272, 273), (251, 250, 270, 271), (240, 259, 279, 260), (249, 248, 268, 269), (258, 257, 277, 278), (247, 246, 266, 267), (245, 244, 264, 265), (256, 255, 275, 276), (243, 242, 262, 263), (254, 253, 273, 274), (241, 240, 260, 261), (252, 251, 271, 272), (250, 249, 269, 270), (285, 284, 304, 305), (272, 271, 291, 292), (270, 269, 289, 290), (279, 278, 298, 299), (268, 267, 287, 288), (277, 276, 296, 297), (266, 265, 285, 286), (264, 263, 283, 284), (275, 274, 294, 295), (262, 261, 281, 282), (273, 272, 292, 293), (271, 270, 290, 291), (260, 279, 299, 280), (269, 268, 288, 289), (278, 277, 297, 298), (267, 266, 286, 287), (265, 264, 284, 285), (276, 275, 295, 296), (263, 262, 282, 283), (274, 273, 293, 294), (340, 341, 339, 320), (296, 295, 315, 316), (283, 282, 302, 303), (294, 293, 313, 314), (281, 280, 300, 301), (292, 291, 311, 312), (290, 289, 309, 310), (299, 298, 318, 319), (288, 287, 307, 308), (297, 296, 316, 317), (286, 285, 305, 306), (284, 283, 303, 304), (295, 294, 314, 315), (282, 281, 301, 302), (293, 292, 312, 313), (291, 290, 310, 311), (280, 299, 319, 300), (289, 288, 308, 309), (298, 297, 317, 318), (287, 286, 306, 307), (373, 371, 410, 412), (342, 343, 328, 329), (344, 345, 337, 338), (346, 347, 326, 327), (348, 349, 324, 325), (350, 351, 335, 336), (352, 353, 322, 323), (354, 355, 333, 334), (356, 340, 320, 321), (357, 358, 331, 332), (359, 342, 329, 330), (341, 344, 338, 339), (343, 346, 327, 328), (345, 350, 336, 337), (347, 348, 325, 326), (349, 352, 323, 324), (351, 354, 334, 335), (353, 356, 321, 322), (355, 357, 332, 333), (358, 359, 330, 331), (300, 319, 341, 340), (309, 308, 343, 342), (318, 317, 345, 344), (307, 306, 347, 346), (305, 304, 349, 348), (316, 315, 351, 350), (303, 302, 353, 352), (314, 313, 355, 354), (301, 300, 340, 356), (312, 311, 358, 357), (310, 309, 342, 359), (319, 318, 344, 341), (308, 307, 346, 343), (317, 316, 350, 345), (306, 305, 348, 347), (304, 303, 352, 349), (315, 314, 354, 351), (302, 301, 356, 353), (313, 312, 357, 355), (311, 310, 359, 358), (660, 659, 388, 390), (395, 393, 432, 434), (391, 389, 428, 430), (371, 368, 409, 410), (387, 385, 424, 426), (405, 403, 442, 444), (383, 381, 420, 422), (379, 377, 416, 418), (401, 399, 438, 440), (375, 373, 412, 414), (397, 395, 434, 436), (368, 407, 446, 409), (393, 391, 430, 432), (389, 387, 426, 428), (407, 405, 444, 446), (385, 383, 422, 424), (403, 401, 440, 442), (381, 379, 418, 420), (377, 375, 414, 416), (399, 397, 436, 438), (417, 415, 454, 456), (408, 447, 486, 449), (658, 657, 384, 386), (667, 666, 402, 404), (656, 655, 380, 382), (654, 653, 376, 378), (665, 664, 398, 400), (652, 651, 372, 374), (663, 662, 394, 396), (661, 660, 390, 392), (648, 649, 406, 369), (659, 658, 386, 388), (649, 667, 404, 406), (657, 656, 382, 384), (655, 654, 378, 380), (666, 665, 400, 402), (653, 652, 374, 376), (664, 663, 396, 398), (651, 650, 370, 372), (662, 661, 392, 394), (487, 485, 524, 526), (439, 437, 476, 478), (413, 411, 450, 452), (435, 433, 472, 474), (431, 429, 468, 470), (448, 487, 526, 489), (427, 425, 464, 466), (445, 443, 482, 484), (423, 421, 460, 462), (419, 417, 456, 458), (441, 439, 478, 480), (415, 413, 452, 454), (437, 435, 474, 476), (433, 431, 470, 472), (411, 408, 449, 450), (429, 427, 466, 468), (447, 445, 484, 486), (425, 423, 462, 464), (421, 419, 458, 460), (443, 441, 480, 482), (366, 367, 363, 362), (465, 463, 502, 504), (461, 459, 498, 500), (483, 481, 520, 522), (457, 455, 494, 496), (479, 477, 516, 518), (453, 451, 490, 492), (475, 473, 512, 514), (471, 469, 508, 510), (493, 491, 669, 670), (467, 465, 504, 506), (485, 483, 522, 524), (463, 461, 500, 502), (459, 457, 496, 498), (481, 479, 518, 520), (455, 453, 492, 494), (477, 475, 514, 516), (473, 471, 510, 512), (451, 448, 489, 490), (469, 467, 506, 508), (368, 371, 370, 369), (371, 373, 372, 370), (373, 375, 374, 372), (375, 377, 376, 374), (377, 379, 378, 376), (379, 381, 380, 378), (381, 383, 382, 380), (383, 385, 384, 382), (385, 387, 386, 384), (387, 389, 388, 386), (389, 391, 390, 388), (391, 393, 392, 390), (393, 395, 394, 392), (395, 397, 396, 394), (397, 399, 398, 396), (399, 401, 400, 398), (401, 403, 402, 400), (403, 405, 404, 402), (405, 407, 406, 404), (407, 368, 369, 406), (408, 411, 410, 409), (411, 413, 412, 410), (413, 415, 414, 412), (415, 417, 416, 414), (417, 419, 418, 416), (419, 421, 420, 418), (421, 423, 422, 420), (423, 425, 424, 422), (425, 427, 426, 424), (427, 429, 428, 426), (429, 431, 430, 428), (431, 433, 432, 430), (433, 435, 434, 432), (435, 437, 436, 434), (437, 439, 438, 436), (439, 441, 440, 438), (441, 443, 442, 440), (443, 445, 444, 442), (445, 447, 446, 444), (447, 408, 409, 446), (448, 451, 450, 449), (451, 453, 452, 450), (453, 455, 454, 452), (455, 457, 456, 454), (457, 459, 458, 456), (459, 461, 460, 458), (461, 463, 462, 460), (463, 465, 464, 462), (465, 467, 466, 464), (467, 469, 468, 466), (469, 471, 470, 468), (471, 473, 472, 470), (473, 475, 474, 472), (475, 477, 476, 474), (477, 479, 478, 476), (479, 481, 480, 478), (481, 483, 482, 480), (483, 485, 484, 482), (485, 487, 486, 484), (487, 448, 449, 486), (488, 491, 490, 489), (491, 493, 492, 490), (493, 495, 494, 492), (495, 497, 496, 494), (497, 499, 498, 496), (499, 501, 500, 498), (501, 503, 502, 500), (503, 505, 504, 502), (505, 507, 506, 504), (507, 509, 508, 506), (509, 511, 510, 508), (511, 513, 512, 510), (513, 515, 514, 512), (515, 517, 516, 514), (517, 519, 518, 516), (519, 521, 520, 518), (521, 523, 522, 520), (523, 525, 524, 522), (525, 527, 526, 524), (527, 488, 489, 526), (650, 648, 369, 370), (535, 531, 364, 360), (366, 529, 541, 538), (530, 534, 361, 365), (364, 365, 361, 360), (534, 535, 360, 361), (531, 535, 534, 530), (529, 533, 532, 528), (533, 529, 366, 362), (528, 367, 539, 540), (528, 532, 363, 367), (532, 533, 362, 363), (538, 541, 549, 546), (540, 539, 547, 548), (531, 530, 542, 543), (529, 528, 540, 541), (365, 364, 536, 537), (364, 531, 543, 536), (530, 365, 537, 542), (367, 366, 538, 539), (546, 549, 557, 554), (548, 547, 555, 556), (543, 542, 550, 551), (541, 540, 548, 549), (537, 536, 544, 545), (536, 543, 551, 544), (542, 537, 545, 550), (539, 538, 546, 547), (554, 557, 565, 562), (556, 555, 563, 564), (551, 550, 558, 559), (549, 548, 556, 557), (545, 544, 552, 553), (544, 551, 559, 552), (550, 545, 553, 558), (547, 546, 554, 555), (567, 566, 561, 560), (565, 564, 563, 562), (559, 558, 566, 567), (557, 556, 564, 565), (553, 552, 560, 561), (552, 559, 567, 560), (558, 553, 561, 566), (555, 554, 562, 563), (572, 571, 611, 612), (589, 590, 591, 592, 593, 594, 595, 596, 597, 598, 599, 600, 601, 602, 603, 604, 605, 606, 607, 588), (571, 572, 592, 591), (582, 583, 603, 602), (569, 570, 590, 589), (580, 581, 601, 600), (578, 579, 599, 598), (587, 568, 588, 607), (576, 577, 597, 596), (585, 586, 606, 605), (574, 575, 595, 594), (572, 573, 593, 592), (583, 584, 604, 603), (570, 571, 591, 590), (581, 582, 602, 601), (568, 569, 589, 588), (579, 580, 600, 599), (577, 578, 598, 597), (586, 587, 607, 606), (575, 576, 596, 595), (584, 585, 605, 604), (573, 574, 594, 593), (609, 608, 627, 626, 625, 624, 623, 622, 621, 620, 619, 618, 617, 616, 615, 614, 613, 612, 611, 610), (583, 582, 622, 623), (570, 569, 609, 610), (581, 580, 620, 621), (579, 578, 618, 619), (568, 587, 627, 608), (577, 576, 616, 617), (586, 585, 625, 626), (575, 574, 614, 615), (573, 572, 612, 613), (584, 583, 623, 624), (571, 570, 610, 611), (582, 581, 621, 622), (569, 568, 608, 609), (580, 579, 619, 620), (578, 577, 617, 618), (587, 586, 626, 627), (576, 575, 615, 616), (585, 584, 624, 625), (574, 573, 613, 614), (331, 330, 639, 640), (329, 328, 637, 638), (338, 337, 646, 647), (327, 326, 635, 636), (325, 324, 633, 634), (336, 335, 644, 645), (323, 322, 631, 632), (334, 333, 642, 643), (332, 331, 640, 641), (320, 339, 630, 629), (330, 329, 638, 639), (339, 338, 647, 630), (328, 327, 636, 637), (326, 325, 634, 635), (337, 336, 645, 646), (324, 323, 632, 633), (335, 334, 643, 644), (322, 321, 628, 631), (333, 332, 641, 642), (321, 320, 629, 628), (640, 639, 659, 660), (638, 637, 657, 658), (647, 646, 666, 667), (636, 635, 655, 656), (634, 633, 653, 654), (645, 644, 664, 665), (632, 631, 651, 652), (643, 642, 662, 663), (641, 640, 660, 661), (629, 630, 649, 648), (639, 638, 658, 659), (630, 647, 667, 649), (637, 636, 656, 657), (635, 634, 654, 655), (646, 645, 665, 666), (633, 632, 652, 653), (644, 643, 663, 664), (631, 628, 650, 651), (642, 641, 661, 662), (628, 629, 648, 650), (515, 513, 680, 681), (499, 497, 672, 673), (521, 519, 683, 684), (527, 525, 686, 687), (505, 503, 675, 676), (511, 509, 678, 679), (495, 493, 670, 671), (517, 515, 681, 682), (523, 521, 684, 685), (501, 499, 673, 674), (488, 527, 687, 668), (507, 505, 676, 677), (491, 488, 668, 669), (513, 511, 679, 680), (497, 495, 671, 672), (519, 517, 682, 683), (525, 523, 685, 686), (503, 501, 674, 675), (509, 507, 677, 678), (690, 689, 750, 752), (693, 692, 756, 759), (691, 690, 752, 755), (695, 694, 760, 762), (696, 695, 762, 764), (697, 696, 764, 766), (698, 697, 766, 768), (699, 698, 768, 770), (700, 699, 770, 772), (701, 700, 772, 774), (702, 701, 774, 776), (703, 702, 776, 778), (704, 703, 778, 780), (705, 704, 780, 782), (706, 705, 782, 784), (707, 706, 784, 786), (689, 688, 749, 750), (692, 691, 755, 756), (694, 693, 759, 760), (688, 689, 690, 691, 692, 693, 694, 695, 696, 697, 698, 699, 700, 701, 702, 703, 704, 705, 706, 707), (710, 709, 708, 711), (716, 715, 714, 717), (712, 710, 711, 713), (720, 719, 718, 721), (722, 720, 721, 723), (724, 722, 723, 725), (726, 724, 725, 727), (728, 726, 727, 729), (730, 728, 729, 731), (732, 730, 731, 733), (734, 732, 733, 735), (736, 734, 735, 737), (738, 736, 737, 739), (740, 738, 739, 741), (742, 740, 741, 743), (744, 742, 743, 745), (746, 744, 745, 747), (709, 746, 747, 708), (715, 712, 713, 714), (719, 716, 717, 718), (748, 751, 750, 749), (754, 757, 756, 755), (751, 753, 752, 750), (758, 761, 760, 759), (761, 763, 762, 760), (763, 765, 764, 762), (765, 767, 766, 764), (767, 769, 768, 766), (769, 771, 770, 768), (771, 773, 772, 770), (773, 775, 774, 772), (775, 777, 776, 774), (777, 779, 778, 776), (779, 781, 780, 778), (781, 783, 782, 780), (783, 785, 784, 782), (785, 787, 786, 784), (787, 748, 749, 786), (753, 754, 755, 752), (757, 758, 759, 756), (709, 710, 751, 748)])
me_cube.polygons.foreach_set('material_index', [2, 2, 2, 2, 2, 2, 2, 2, 2, 2, 2, 2, 2, 2, 2, 2, 2, 2, 2, 2, 0, 2, 2, 2, 2, 2, 2, 2, 2, 2, 2, 2, 2, 2, 2, 2, 2, 2, 2, 2, 2, 2, 2, 2, 2, 2, 2, 2, 2, 2, 2, 2, 2, 2, 2, 2, 2, 2, 2, 2, 2, 2, 2, 2, 2, 2, 2, 2, 2, 2, 2, 2, 2, 2, 2, 2, 2, 2, 2, 2, 2, 2, 0, 0, 0, 0, 0, 0, 0, 0, 0, 0, 0, 0, 0, 0, 0, 0, 0, 0, 0, 0, 2, 0, 0, 0, 0, 0, 0, 0, 0, 0, 0, 0, 0, 0, 0, 0, 0, 0, 0, 0, 2, 2, 2, 2, 2, 2, 2, 2, 2, 2, 2, 2, 2, 2, 2, 2, 2, 2, 2, 2, 0, 0, 0, 0, 0, 0, 0, 0, 0, 0, 0, 0, 0, 0, 0, 0, 0, 0, 0, 0, 2, 2, 2, 2, 2, 2, 2, 2, 2, 2, 2, 2, 2, 2, 2, 2, 2, 2, 2, 2, 2, 2, 2, 2, 2, 2, 2, 2, 2, 2, 2, 2, 2, 2, 2, 2, 2, 2, 2, 0, 2, 2, 2, 2, 2, 2, 2, 2, 2, 2, 2, 2, 2, 2, 2, 2, 2, 2, 2, 0, 0, 0, 0, 0, 0, 0, 0, 0, 0, 0, 0, 0, 0, 0, 0, 0, 0, 0, 0, 0, 0, 0, 0, 0, 0, 0, 0, 0, 0, 0, 0, 0, 0, 0, 0, 0, 0, 0, 0, 0, 0, 0, 0, 0, 0, 0, 0, 0, 0, 0, 0, 0, 0, 0, 0, 0, 0, 0, 0, 0, 0, 0, 0, 0, 0, 0, 0, 0, 0, 0, 0, 0, 0, 0, 0, 0, 0, 0, 0, 0, 0, 0, 0, 0, 0, 0, 0, 0, 0, 0, 0, 0, 0, 0, 0, 0, 0, 0, 0, 1, 0, 0, 0, 0, 0, 0, 0, 0, 0, 0, 0, 0, 0, 0, 0, 0, 0, 0, 0, 0, 1, 1, 1, 1, 1, 1, 1, 1, 1, 1, 1, 1, 1, 1, 1, 1, 1, 1, 1, 0, 0, 0, 0, 0, 0, 0, 0, 0, 0, 0, 0, 0, 0, 0, 0, 0, 0, 0, 0, 0, 0, 0, 0, 0, 0, 0, 0, 0, 0, 0, 0, 0, 0, 0, 0, 0, 0, 0, 0, 0, 0, 0, 0, 0, 0, 0, 0, 0, 0, 0, 0, 0, 0, 0, 0, 0, 0, 0, 0, 0, 0, 0, 0, 0, 0, 0, 0, 0, 0, 0, 0, 0, 0, 0, 0, 0, 0, 0, 0, 0, 0, 0, 0, 0, 0, 0, 0, 0, 0, 0, 0, 0, 0, 0, 0, 0, 0, 0, 0, 0, 0, 0, 0, 0, 0, 0, 0, 0, 0, 0, 0, 0, 0, 0, 0, 0, 0, 0, 0, 0, 0, 0, 0, 0, 0, 0, 0, 0, 0, 0, 0, 0, 0, 0, 0, 0, 0, 0, 0, 0, 0, 0, 0, 0, 0, 0, 0, 0, 0, 0, 0, 0, 0, 0, 0, 0, 0, 0, 0, 0, 0, 0, 0, 0, 0, 0, 0, 0, 0, 0, 0, 0, 0, 0, 0, 0, 0, 0, 0, 0, 0, 0, 0, 0, 0, 0, 0, 0, 0, 0, 0, 0, 0, 0, 0, 0, 0, 0, 0, 0, 0, 0, 0, 0, 0, 0, 0, 0, 0, 0, 0, 0, 0, 0, 0, 0, 0, 0, 0, 0, 0, 0, 0, 0, 0, 0, 0, 0, 0, 0, 0, 0, 0, 0, 0, 0, 0, 0, 0, 0, 0, 0, 0, 0, 0, 0, 0, 0, 0, 0, 0, 0, 0, 0, 0, 0, 0, 0, 0, 0, 0, 0, 0, 0, 0, 1, 1, 1, 1, 1, 1, 1, 1, 1, 1, 1, 1, 1, 1, 1, 1, 1, 1, 1, 1, 1, 1, 1, 1, 1, 1, 1, 1, 1, 1, 1, 1, 1, 1, 1, 1, 1, 1, 1, 1, 0, 0, 0, 0, 0, 0, 0, 0, 0, 0, 0, 0, 0, 0, 0, 0, 0, 0, 0, 2, 2, 2, 2, 2, 2, 2, 2, 2, 2, 2, 2, 2, 2, 2, 2, 2, 2, 2, 2, 2, 2, 2, 2, 2, 2, 2, 2, 2, 2, 2, 2, 2, 2, 2, 2, 2, 2, 2, 2, 2, 2, 2, 2, 2, 2, 2, 2, 2, 2, 2, 2, 2, 2, 2, 2, 2, 2, 2, 2, 2])
_uv = me_cube.uv_layers.new(name='UVMap')
_uv.uv.foreach_set('vector', [0.007645, 0.749, 0.03446, 0.749, 0.03446, 0.7989, 0.007644, 0.7989, 0.6466, 0.5932, 0.6678, 0.5932, 0.6678, 0.6437, 0.6466, 0.6437, 0.04975, 0.704, 0.07656, 0.704, 0.07656, 0.749, 0.04975, 0.749, 0.04975, 0.749, 0.07656, 0.749, 0.07656, 0.7989, 0.04975, 0.7989, 0.04975, 0.7989, 0.07656, 0.7989, 0.07656, 0.8488, 0.04975, 0.8488, 0.04975, 0.8488, 0.07656, 0.8488, 0.07656, 0.8938, 0.04975, 0.8938, 0.2083, 0.4219, 0.2294, 0.4239, 0.2246, 0.4742, 0.2034, 0.4721, 0.5478, 0.6467, 0.5746, 0.6467, 0.5738, 0.6883, 0.547, 0.6883, 0.547, 0.6883, 0.5738, 0.6883, 0.5734, 0.7367, 0.5466, 0.7367, 0.5466, 0.7367, 0.5734, 0.7367, 0.5734, 0.7872, 0.5466, 0.7872, 0.5466, 0.7872, 0.5734, 0.7872, 0.5738, 0.8349, 0.547, 0.8349, 0.547, 0.8349, 0.5738, 0.8349, 0.5746, 0.8751, 0.5478, 0.875, 0.591, 0.6467, 0.6178, 0.6467, 0.6171, 0.6887, 0.5903, 0.6886, 0.5903, 0.6886, 0.6171, 0.6887, 0.6167, 0.7372, 0.5899, 0.7372, 0.5899, 0.7372, 0.6167, 0.7372, 0.6167, 0.7877, 0.5899, 0.7877, 0.5899, 0.7877, 0.6167, 0.7877, 0.6171, 0.8352, 0.5903, 0.8352, 0.5903, 0.8352, 0.6171, 0.8352, 0.6178, 0.875, 0.591, 0.875, 0.007649, 0.704, 0.03446, 0.704, 0.03446, 0.749, 0.007645, 0.749, 0.007645, 0.8488, 0.03446, 0.8488, 0.03446, 0.8938, 0.007649, 0.8938, 0.1385, 0.007646, 0.1878, 0.007646, 0.1867, 0.01456, 0.1396, 0.01456, 0.9675, 0.7812, 0.9678, 0.8109, 0.9638, 0.8109, 0.9635, 0.7811, 0.007644, 0.7989, 0.03446, 0.7989, 0.03446, 0.8488, 0.007645, 0.8488, 0.4734, 0.8751, 0.4517, 0.8342, 0.457, 0.8324, 0.4781, 0.8723, 0.6773, 0.5451, 0.6954, 0.5042, 0.7002, 0.507, 0.6826, 0.5469, 0.4517, 0.8342, 0.4403, 0.7862, 0.4458, 0.7856, 0.457, 0.8324, 0.6678, 0.5932, 0.6773, 0.5451, 0.6826, 0.5469, 0.6733, 0.5938, 0.4403, 0.7862, 0.4403, 0.7356, 0.4458, 0.7363, 0.4458, 0.7856, 0.6678, 0.6437, 0.6678, 0.5932, 0.6733, 0.5938, 0.6733, 0.6431, 0.4403, 0.7356, 0.4517, 0.6876, 0.457, 0.6894, 0.4458, 0.7363, 0.6773, 0.6917, 0.6678, 0.6437, 0.6733, 0.6431, 0.6826, 0.6899, 0.4517, 0.6876, 0.4734, 0.6467, 0.4781, 0.6495, 0.457, 0.6894, 0.6954, 0.7326, 0.6773, 0.6917, 0.6826, 0.6899, 0.7002, 0.7298, 0.4203, 0.8751, 0.3986, 0.8342, 0.4038, 0.8324, 0.425, 0.8723, 0.2435, 0.377, 0.2654, 0.338, 0.2699, 0.3413, 0.2486, 0.3793, 0.3986, 0.8342, 0.3871, 0.7862, 0.3927, 0.7856, 0.4038, 0.8324, 0.2294, 0.4239, 0.2435, 0.377, 0.2486, 0.3793, 0.2349, 0.425, 0.3871, 0.7862, 0.3871, 0.7356, 0.3927, 0.7363, 0.3927, 0.7856, 0.2246, 0.4742, 0.2294, 0.4239, 0.2349, 0.425, 0.2301, 0.4741, 0.3871, 0.7356, 0.3986, 0.6876, 0.4038, 0.6894, 0.3927, 0.7363, 0.2294, 0.5229, 0.2246, 0.4742, 0.2301, 0.4741, 0.2349, 0.5216, 0.3986, 0.6876, 0.4203, 0.6467, 0.425, 0.6495, 0.4038, 0.6894, 0.2435, 0.5654, 0.2294, 0.5229, 0.2349, 0.5216, 0.2486, 0.563, 0.3671, 0.8751, 0.3454, 0.8342, 0.3507, 0.8324, 0.3719, 0.8723, 0.2654, 0.5973, 0.2435, 0.5654, 0.2486, 0.563, 0.2699, 0.5942, 0.3454, 0.8342, 0.334, 0.7862, 0.3396, 0.7856, 0.3507, 0.8324, 0.08988, 0.3071, 0.04902, 0.2774, 0.05183, 0.2746, 0.09169, 0.3036, 0.334, 0.7862, 0.334, 0.7356, 0.3396, 0.7363, 0.3396, 0.7856, 0.1379, 0.3227, 0.08988, 0.3071, 0.09169, 0.3036, 0.1385, 0.3188, 0.334, 0.7356, 0.3454, 0.6876, 0.3507, 0.6894, 0.3396, 0.7363, 0.1884, 0.3227, 0.1379, 0.3227, 0.1385, 0.3188, 0.1878, 0.3188, 0.3454, 0.6876, 0.3671, 0.6467, 0.3719, 0.6495, 0.3507, 0.6894, 0.6825, 0.04042, 0.7081, 0.007646, 0.7125, 0.01071, 0.6875, 0.04268, 0.5265, 0.8751, 0.5048, 0.8342, 0.5101, 0.8324, 0.5313, 0.8723, 0.666, 0.08341, 0.6825, 0.04042, 0.6875, 0.04268, 0.6715, 0.08461, 0.5048, 0.8342, 0.4934, 0.7862, 0.499, 0.7856, 0.5101, 0.8324, 0.6604, 0.1324, 0.666, 0.08341, 0.6715, 0.08461, 0.666, 0.1324, 0.4934, 0.7862, 0.4934, 0.7356, 0.499, 0.7363, 0.499, 0.7856, 0.666, 0.1826, 0.6604, 0.1324, 0.666, 0.1324, 0.6715, 0.1814, 0.4934, 0.7356, 0.5048, 0.6876, 0.5101, 0.6894, 0.499, 0.7363, 0.6825, 0.2291, 0.666, 0.1826, 0.6715, 0.1814, 0.6875, 0.2267, 0.5048, 0.6876, 0.5265, 0.6467, 0.5313, 0.6495, 0.5101, 0.6894, 0.7081, 0.2674, 0.6825, 0.2291, 0.6875, 0.2267, 0.7125, 0.264, 0.334, 0.1386, 0.3492, 0.09171, 0.3993, 0.1172, 0.3895, 0.1474, 0.6451, 0.1386, 0.6451, 0.1879, 0.5896, 0.1791, 0.5896, 0.1474, 0.4181, 0.3036, 0.3782, 0.2746, 0.4179, 0.2349, 0.4436, 0.2535, 0.5142, 0.007646, 0.561, 0.02288, 0.5355, 0.07297, 0.5054, 0.06317, 0.3492, 0.09171, 0.3782, 0.05184, 0.4179, 0.09159, 0.3993, 0.1172, 0.6009, 0.2746, 0.561, 0.3036, 0.5355, 0.2535, 0.5612, 0.2349, 0.6299, 0.09171, 0.6451, 0.1386, 0.5896, 0.1474, 0.5798, 0.1172, 0.4649, 0.007646, 0.5142, 0.007646, 0.5054, 0.06317, 0.4737, 0.06317, 0.4649, 0.3188, 0.4181, 0.3036, 0.4436, 0.2535, 0.4737, 0.2633, 0.6299, 0.2347, 0.6009, 0.2746, 0.5612, 0.2349, 0.5798, 0.2092, 0.3492, 0.2347, 0.334, 0.1879, 0.3895, 0.1791, 0.3993, 0.2092, 0.6009, 0.05184, 0.6299, 0.09171, 0.5798, 0.1172, 0.5612, 0.09159, 0.4181, 0.02288, 0.4649, 0.007646, 0.4737, 0.06317, 0.4436, 0.07297, 0.5142, 0.3188, 0.4649, 0.3188, 0.4737, 0.2633, 0.5054, 0.2633, 0.6451, 0.1879, 0.6299, 0.2347, 0.5798, 0.2092, 0.5896, 0.1791, 0.334, 0.1879, 0.334, 0.1386, 0.3895, 0.1474, 0.3895, 0.1791, 0.3782, 0.2746, 0.3492, 0.2347, 0.3993, 0.2092, 0.4179, 0.2349, 0.561, 0.02288, 0.6009, 0.05184, 0.5612, 0.09159, 0.5355, 0.07297, 0.3782, 0.05184, 0.4181, 0.02288, 0.4436, 0.07297, 0.4179, 0.09159, 0.561, 0.3036, 0.5142, 0.3188, 0.5054, 0.2633, 0.5355, 0.2535, 0.1695, 0.3566, 0.1881, 0.3823, 0.1376, 0.4081, 0.1294, 0.3968, 0.9685, 0.528, 0.9685, 0.5593, 0.9645, 0.5593, 0.9645, 0.528, 0.9685, 0.3341, 0.9685, 0.3623, 0.9645, 0.3623, 0.9645, 0.3341, 0.7884, 0.977, 0.7884, 0.9453, 0.7916, 0.9453, 0.7916, 0.977, 0.9618, 0.1269, 0.9615, 0.1573, 0.9575, 0.1573, 0.9578, 0.1269, 0.9685, 0.3936, 0.9685, 0.4249, 0.9645, 0.4249, 0.9645, 0.3936, 0.9615, 0.189, 0.9618, 0.2189, 0.9578, 0.2189, 0.9575, 0.189, 0.5705, 0.9806, 0.5705, 0.9489, 0.5737, 0.9489, 0.5737, 0.9806, 0.9682, 0.6927, 0.9678, 0.719, 0.9638, 0.719, 0.9642, 0.6927, 0.9675, 0.7495, 0.9675, 0.7812, 0.9635, 0.7811, 0.9635, 0.7495, 0.9685, 0.4967, 0.9685, 0.528, 0.9645, 0.528, 0.9645, 0.4967, 0.9678, 0.8109, 0.9682, 0.8359, 0.9642, 0.8359, 0.9638, 0.8109, 0.9685, 0.5593, 0.9685, 0.5876, 0.9645, 0.5876, 0.9645, 0.5593, 0.9685, 0.3623, 0.9685, 0.3936, 0.9645, 0.3936, 0.9645, 0.3623, 0.9623, 0.1008, 0.9618, 0.1269, 0.9578, 0.1269, 0.9583, 0.1008, 0.9615, 0.1573, 0.9615, 0.189, 0.9575, 0.189, 0.9575, 0.1573, 0.9685, 0.4249, 0.9685, 0.4532, 0.9645, 0.4532, 0.9645, 0.4249, 0.9618, 0.2189, 0.9623, 0.2441, 0.9583, 0.2441, 0.9578, 0.2189, 0.9685, 0.4685, 0.9685, 0.4967, 0.9645, 0.4967, 0.9645, 0.4685, 0.9678, 0.719, 0.9675, 0.7495, 0.9635, 0.7495, 0.9638, 0.719, 0.3799, 0.9331, 0.3836, 0.9414, 0.378, 0.9457, 0.3736, 0.9358, 0.0519, 0.5185, 0.02627, 0.4999, 0.06639, 0.4598, 0.07766, 0.468, 0.09185, 0.8414, 0.09901, 0.8112, 0.1539, 0.837, 0.1508, 0.8503, 0.007644, 0.3823, 0.02627, 0.3566, 0.06639, 0.3968, 0.0582, 0.4081, 0.09901, 0.9032, 0.09185, 0.8731, 0.1508, 0.8642, 0.1539, 0.8774, 0.7002, 0.7781, 0.7002, 0.8097, 0.6413, 0.8009, 0.6413, 0.7869, 0.9143, 0.7797, 0.9215, 0.8099, 0.8625, 0.8188, 0.8594, 0.8055, 0.1695, 0.4999, 0.1439, 0.5185, 0.1181, 0.468, 0.1294, 0.4598, 0.02627, 0.4999, 0.007644, 0.4743, 0.0582, 0.4485, 0.06639, 0.4598, 0.09185, 0.7341, 0.09901, 0.704, 0.1539, 0.7297, 0.1508, 0.743, 0.09901, 0.7959, 0.09185, 0.7658, 0.1508, 0.7569, 0.1539, 0.7702, 0.1439, 0.338, 0.1695, 0.3566, 0.1294, 0.3968, 0.1181, 0.3886, 0.7002, 0.8097, 0.6931, 0.8399, 0.6381, 0.8141, 0.6413, 0.8009, 0.09185, 0.8731, 0.09185, 0.8414, 0.1508, 0.8503, 0.1508, 0.8642, 0.9215, 0.8099, 0.9215, 0.8416, 0.8625, 0.8327, 0.8625, 0.8188, 0.02627, 0.3566, 0.0519, 0.338, 0.07766, 0.3886, 0.06639, 0.3968, 0.6931, 0.7479, 0.7002, 0.7781, 0.6413, 0.7869, 0.6381, 0.7737, 0.9215, 0.8416, 0.9143, 0.8717, 0.8594, 0.846, 0.8625, 0.8327, 0.1881, 0.4743, 0.1695, 0.4999, 0.1294, 0.4598, 0.1376, 0.4485, 0.09185, 0.7658, 0.09185, 0.7341, 0.1508, 0.743, 0.1508, 0.7569, 0.8806, 0.9288, 0.8757, 0.9379, 0.8678, 0.9339, 0.8719, 0.9262, 0.2699, 0.6168, 0.2638, 0.6252, 0.2585, 0.6225, 0.2657, 0.6126, 0.8177, 0.9456, 0.8221, 0.954, 0.8164, 0.9583, 0.8112, 0.9484, 0.3455, 0.9232, 0.3475, 0.9331, 0.3412, 0.9358, 0.3389, 0.9241, 0.3475, 0.903, 0.3455, 0.9129, 0.3389, 0.9119, 0.3412, 0.9003, 0.8154, 0.9254, 0.8154, 0.9358, 0.8085, 0.9367, 0.8085, 0.9245, 0.3799, 0.903, 0.3779, 0.9129, 0.3713, 0.9119, 0.3736, 0.9003, 0.8221, 0.9072, 0.8177, 0.9156, 0.8112, 0.9129, 0.8164, 0.903, 0.3836, 0.8946, 0.3799, 0.903, 0.3736, 0.9003, 0.378, 0.8904, 0.2606, 0.6454, 0.2638, 0.6552, 0.2585, 0.658, 0.2547, 0.6463, 0.2638, 0.6252, 0.2606, 0.6351, 0.2547, 0.6341, 0.2585, 0.6225, 0.3779, 0.9129, 0.3779, 0.9232, 0.3713, 0.9241, 0.3713, 0.9119, 0.3475, 0.9331, 0.3512, 0.9414, 0.3456, 0.9457, 0.3412, 0.9358, 0.8154, 0.9358, 0.8177, 0.9456, 0.8112, 0.9484, 0.8085, 0.9367, 0.3455, 0.9129, 0.3455, 0.9232, 0.3389, 0.9241, 0.3389, 0.9119, 0.3512, 0.8946, 0.3475, 0.903, 0.3412, 0.9003, 0.3456, 0.8904, 0.8177, 0.9156, 0.8154, 0.9254, 0.8085, 0.9245, 0.8112, 0.9129, 0.3779, 0.9232, 0.3799, 0.9331, 0.3736, 0.9358, 0.3713, 0.9241, 0.2638, 0.6552, 0.2699, 0.6636, 0.2657, 0.6679, 0.2585, 0.658, 0.2606, 0.6351, 0.2606, 0.6454, 0.2547, 0.6463, 0.2547, 0.6341, 0.0582, 0.4081, 0.06639, 0.3968, 0.0745, 0.4049, 0.06842, 0.4133, 0.1294, 0.3968, 0.1376, 0.4081, 0.1273, 0.4133, 0.1213, 0.4049, 0.07766, 0.468, 0.06639, 0.4598, 0.0745, 0.4517, 0.08287, 0.4577, 0.1048, 0.3843, 0.1181, 0.3886, 0.1129, 0.3988, 0.1031, 0.3956, 0.07766, 0.3886, 0.09091, 0.3843, 0.09271, 0.3956, 0.08287, 0.3988, 0.1048, 0.4723, 0.09091, 0.4723, 0.09271, 0.4609, 0.1031, 0.4609, 0.0582, 0.4485, 0.0539, 0.4352, 0.06522, 0.4335, 0.06842, 0.4433, 0.1294, 0.4598, 0.1181, 0.468, 0.1129, 0.4577, 0.1213, 0.4517, 0.06639, 0.4598, 0.0582, 0.4485, 0.06842, 0.4433, 0.0745, 0.4517, 0.1419, 0.4352, 0.1376, 0.4485, 0.1273, 0.4433, 0.1305, 0.4335, 0.1376, 0.4081, 0.1419, 0.4213, 0.1305, 0.4231, 0.1273, 0.4133, 0.0539, 0.4352, 0.0539, 0.4213, 0.06522, 0.4231, 0.06522, 0.4335, 0.1181, 0.3886, 0.1294, 0.3968, 0.1213, 0.4049, 0.1129, 0.3988, 0.09091, 0.4723, 0.07766, 0.468, 0.08287, 0.4577, 0.09271, 0.4609, 0.09091, 0.3843, 0.1048, 0.3843, 0.1031, 0.3956, 0.09271, 0.3956, 0.06639, 0.3968, 0.07766, 0.3886, 0.08287, 0.3988, 0.0745, 0.4049, 0.1181, 0.468, 0.1048, 0.4723, 0.1031, 0.4609, 0.1129, 0.4577, 0.0539, 0.4213, 0.0582, 0.4081, 0.06842, 0.4133, 0.06522, 0.4231, 0.1376, 0.4485, 0.1294, 0.4598, 0.1213, 0.4517, 0.1273, 0.4433, 0.1419, 0.4213, 0.1419, 0.4352, 0.1305, 0.4335, 0.1305, 0.4231, 0.494, 0.9359, 0.4942, 0.9457, 0.488, 0.9457, 0.4878, 0.9359, 0.9222, 0.9379, 0.9174, 0.9288, 0.926, 0.9262, 0.9301, 0.9339, 0.3102, 0.9149, 0.3077, 0.9257, 0.2991, 0.9231, 0.3012, 0.9141, 0.7311, 0.9376, 0.7263, 0.9285, 0.7349, 0.9259, 0.739, 0.9336, 0.3077, 0.893, 0.3102, 0.9037, 0.3012, 0.9046, 0.2991, 0.8956, 0.9724, 0.2823, 0.9724, 0.2944, 0.9663, 0.2944, 0.9663, 0.2823, 0.7263, 0.8958, 0.7311, 0.8867, 0.739, 0.8907, 0.7349, 0.8984, 0.7237, 0.9178, 0.7237, 0.9065, 0.7328, 0.9074, 0.7328, 0.9169, 0.9148, 0.9068, 0.9174, 0.8961, 0.926, 0.8987, 0.9238, 0.9077, 0.8831, 0.9068, 0.8831, 0.9181, 0.8741, 0.9172, 0.8741, 0.9077, 0.9174, 0.9288, 0.9148, 0.9181, 0.9238, 0.9172, 0.926, 0.9262, 0.9174, 0.8961, 0.9222, 0.887, 0.9301, 0.8911, 0.926, 0.8987, 0.3077, 0.9257, 0.3029, 0.9348, 0.295, 0.9307, 0.2991, 0.9231, 0.3102, 0.9037, 0.3102, 0.9149, 0.3012, 0.9141, 0.3012, 0.9046, 0.8831, 0.9181, 0.8806, 0.9288, 0.8719, 0.9262, 0.8741, 0.9172, 0.3029, 0.8839, 0.3077, 0.893, 0.2991, 0.8956, 0.295, 0.8879, 0.2816, 0.8287, 0.2799, 0.8309, 0.2687, 0.8252, 0.2727, 0.8198, 0.7237, 0.9065, 0.7263, 0.8958, 0.7349, 0.8984, 0.7328, 0.9074, 0.7263, 0.9285, 0.7237, 0.9178, 0.7328, 0.9169, 0.7349, 0.9259, 0.9148, 0.9181, 0.9148, 0.9068, 0.9238, 0.9077, 0.9238, 0.9172, 0.8806, 0.8961, 0.8831, 0.9068, 0.8741, 0.9077, 0.8719, 0.8987, 0.9794, 0.6028, 0.9794, 0.6137, 0.9733, 0.6137, 0.9733, 0.6028, 0.4939, 0.9122, 0.4939, 0.9244, 0.4877, 0.9244, 0.4877, 0.9122, 0.4942, 0.8904, 0.494, 0.9005, 0.4878, 0.9005, 0.488, 0.8904, 0.9794, 0.6379, 0.9794, 0.6488, 0.9733, 0.6488, 0.9733, 0.6379, 0.5096, 0.9, 0.5094, 0.8904, 0.5156, 0.8904, 0.5158, 0.9, 0.9794, 0.6137, 0.9794, 0.6258, 0.9733, 0.6258, 0.9733, 0.6137, 0.5097, 0.9237, 0.5097, 0.9115, 0.5159, 0.9115, 0.5159, 0.9237, 0.5094, 0.9456, 0.5096, 0.9355, 0.5158, 0.9355, 0.5156, 0.9456, 0.9794, 0.6258, 0.9794, 0.6379, 0.9733, 0.6379, 0.9733, 0.6258, 0.4939, 0.9244, 0.494, 0.9359, 0.4878, 0.9359, 0.4877, 0.9244, 0.9724, 0.2703, 0.9724, 0.2823, 0.9663, 0.2823, 0.9663, 0.2703, 0.494, 0.9005, 0.4939, 0.9122, 0.4877, 0.9122, 0.4878, 0.9005, 0.3389, 0.9119, 0.3389, 0.9241, 0.334, 0.9241, 0.334, 0.9119, 0.9724, 0.2594, 0.9724, 0.2703, 0.9663, 0.2703, 0.9663, 0.2594, 0.3713, 0.9119, 0.3713, 0.9241, 0.3664, 0.9241, 0.3664, 0.9119, 0.5097, 0.9115, 0.5096, 0.9, 0.5158, 0.9, 0.5159, 0.9115, 0.9724, 0.2944, 0.9724, 0.3053, 0.9663, 0.3053, 0.9663, 0.2944, 0.5096, 0.9355, 0.5097, 0.9237, 0.5159, 0.9237, 0.5158, 0.9355, 0.9181, 0.3136, 0.9174, 0.2765, 0.9218, 0.2765, 0.9225, 0.3136, 0.2347, 0.3036, 0.1878, 0.3188, 0.1867, 0.3119, 0.2315, 0.2973, 0.05183, 0.2746, 0.02287, 0.2347, 0.0291, 0.2316, 0.05678, 0.2697, 0.3187, 0.1879, 0.3035, 0.2347, 0.2973, 0.2316, 0.3118, 0.1868, 0.02287, 0.09171, 0.05183, 0.05184, 0.05678, 0.05679, 0.0291, 0.09489, 0.1878, 0.007646, 0.2347, 0.02288, 0.2315, 0.02911, 0.1867, 0.01456, 0.1878, 0.3188, 0.1385, 0.3188, 0.1396, 0.3119, 0.1867, 0.3119, 0.02287, 0.2347, 0.007644, 0.1879, 0.01455, 0.1868, 0.0291, 0.2316, 0.3035, 0.2347, 0.2745, 0.2746, 0.2696, 0.2697, 0.2973, 0.2316, 0.05183, 0.05184, 0.09169, 0.02287, 0.09487, 0.02911, 0.05678, 0.05679, 0.2347, 0.02288, 0.2745, 0.05184, 0.2696, 0.05679, 0.2315, 0.02911, 0.1385, 0.3188, 0.09169, 0.3036, 0.09487, 0.2973, 0.1396, 0.3119, 0.007644, 0.1879, 0.007644, 0.1386, 0.01455, 0.1397, 0.01455, 0.1868, 0.3035, 0.09171, 0.3187, 0.1386, 0.3118, 0.1397, 0.2973, 0.09489, 0.09169, 0.02287, 0.1385, 0.007646, 0.1396, 0.01456, 0.09487, 0.02911, 0.2745, 0.2746, 0.2347, 0.3036, 0.2315, 0.2973, 0.2696, 0.2697, 0.2745, 0.05184, 0.3035, 0.09171, 0.2973, 0.09489, 0.2696, 0.05679, 0.09169, 0.3036, 0.05183, 0.2746, 0.05678, 0.2697, 0.09487, 0.2973, 0.3187, 0.1386, 0.3187, 0.1879, 0.3118, 0.1868, 0.3118, 0.1397, 0.007644, 0.1386, 0.02287, 0.09171, 0.0291, 0.09489, 0.01455, 0.1397, 0.5062, 0.6314, 0.4591, 0.6314, 0.474, 0.5372, 0.4913, 0.5372, 0.9439, 0.8697, 0.9439, 0.8277, 0.9482, 0.8277, 0.9482, 0.8697, 0.9438, 0.7812, 0.9439, 0.7347, 0.9482, 0.7347, 0.9482, 0.7812, 0.9171, 0.2323, 0.9171, 0.1852, 0.9215, 0.1852, 0.9215, 0.2323, 0.9873, 0.5137, 0.9873, 0.5608, 0.9838, 0.5608, 0.9838, 0.5137, 0.9174, 0.1399, 0.9181, 0.1008, 0.9225, 0.1008, 0.9218, 0.1399, 0.9378, 0.2358, 0.9378, 0.1893, 0.9422, 0.1893, 0.9422, 0.2358, 0.8966, 0.2762, 0.8962, 0.2318, 0.9006, 0.2318, 0.901, 0.2762, 0.8962, 0.1847, 0.8966, 0.1396, 0.901, 0.1396, 0.9006, 0.1847, 0.9378, 0.1428, 0.9378, 0.1008, 0.9422, 0.1008, 0.9422, 0.1428, 0.9873, 0.4513, 0.9873, 0.4984, 0.9838, 0.4984, 0.9838, 0.4513, 0.9174, 0.2765, 0.9171, 0.2323, 0.9215, 0.2323, 0.9218, 0.2765, 0.9439, 0.8277, 0.9438, 0.7812, 0.9482, 0.7812, 0.9482, 0.8277, 0.9439, 0.7347, 0.9439, 0.6927, 0.9482, 0.6927, 0.9482, 0.7347, 0.9171, 0.1852, 0.9174, 0.1399, 0.9218, 0.1399, 0.9215, 0.1852, 0.9378, 0.2778, 0.9378, 0.2358, 0.9422, 0.2358, 0.9422, 0.2778, 0.8974, 0.3137, 0.8966, 0.2762, 0.901, 0.2762, 0.9018, 0.3137, 0.8962, 0.2318, 0.8962, 0.1847, 0.9006, 0.1847, 0.9006, 0.2318, 0.9378, 0.1893, 0.9378, 0.1428, 0.9422, 0.1428, 0.9422, 0.1893, 0.8966, 0.1396, 0.8974, 0.1008, 0.9018, 0.1008, 0.901, 0.1396, 0.1576, 0.9339, 0.1576, 0.9185, 0.1608, 0.9185, 0.1608, 0.9339, 0.5062, 0.3341, 0.551, 0.3486, 0.5076, 0.4337, 0.4913, 0.4283, 0.4143, 0.6169, 0.3762, 0.5892, 0.4437, 0.5217, 0.4576, 0.5318, 0.5891, 0.3763, 0.6167, 0.4144, 0.5317, 0.4577, 0.5216, 0.4438, 0.3486, 0.5511, 0.334, 0.5063, 0.4282, 0.4914, 0.4336, 0.5078, 0.334, 0.4592, 0.3486, 0.4144, 0.4336, 0.4577, 0.4282, 0.4741, 0.6313, 0.4592, 0.6313, 0.5063, 0.537, 0.4914, 0.537, 0.4741, 0.3762, 0.3763, 0.4143, 0.3486, 0.4576, 0.4337, 0.4437, 0.4438, 0.6167, 0.5511, 0.5891, 0.5892, 0.5216, 0.5217, 0.5317, 0.5078, 0.4591, 0.3341, 0.5062, 0.3341, 0.4913, 0.4283, 0.474, 0.4283, 0.551, 0.6169, 0.5062, 0.6314, 0.4913, 0.5372, 0.5076, 0.5318, 0.4591, 0.6314, 0.4143, 0.6169, 0.4576, 0.5318, 0.474, 0.5372, 0.551, 0.3486, 0.5891, 0.3763, 0.5216, 0.4438, 0.5076, 0.4337, 0.3762, 0.5892, 0.3486, 0.5511, 0.4336, 0.5078, 0.4437, 0.5217, 0.6167, 0.4144, 0.6313, 0.4592, 0.537, 0.4741, 0.5317, 0.4577, 0.334, 0.5063, 0.334, 0.4592, 0.4282, 0.4741, 0.4282, 0.4914, 0.3486, 0.4144, 0.3762, 0.3763, 0.4437, 0.4438, 0.4336, 0.4577, 0.6313, 0.5063, 0.6167, 0.5511, 0.5317, 0.5078, 0.537, 0.4914, 0.4143, 0.3486, 0.4591, 0.3341, 0.474, 0.4283, 0.4576, 0.4337, 0.5891, 0.5892, 0.551, 0.6169, 0.5076, 0.5318, 0.5216, 0.5217, 0.9361, 0.02159, 0.9399, 0.03798, 0.9031, 0.04123, 0.9007, 0.03101, 0.844, 0.8568, 0.844, 0.8734, 0.8408, 0.8734, 0.8408, 0.8568, 0.8373, 0.9677, 0.8373, 0.9524, 0.8406, 0.9524, 0.8406, 0.9677, 0.8087, 0.7945, 0.8085, 0.7808, 0.8118, 0.7808, 0.8119, 0.7945, 0.8085, 0.7645, 0.8087, 0.7473, 0.8119, 0.7473, 0.8118, 0.7646, 0.8373, 0.9354, 0.8373, 0.9183, 0.8406, 0.9183, 0.8406, 0.9354, 0.809, 0.7308, 0.8094, 0.7166, 0.8126, 0.7166, 0.8122, 0.7308, 0.8433, 0.8098, 0.8436, 0.8234, 0.8404, 0.8234, 0.8401, 0.8098, 0.1576, 0.9833, 0.1576, 0.9679, 0.1608, 0.9679, 0.1608, 0.9833, 0.1576, 0.9509, 0.1576, 0.9339, 0.1608, 0.9339, 0.1608, 0.9509, 0.8439, 0.8396, 0.844, 0.8568, 0.8408, 0.8568, 0.8407, 0.8396, 0.6841, 0.8855, 0.6841, 0.9027, 0.6816, 0.9027, 0.6816, 0.8855, 0.844, 0.8734, 0.8439, 0.8877, 0.8407, 0.8877, 0.8408, 0.8734, 0.8373, 0.9524, 0.8373, 0.9354, 0.8406, 0.9354, 0.8406, 0.9524, 0.8085, 0.7808, 0.8085, 0.7645, 0.8118, 0.7646, 0.8118, 0.7808, 0.8087, 0.7473, 0.809, 0.7308, 0.8122, 0.7308, 0.8119, 0.7473, 0.8373, 0.9183, 0.8373, 0.903, 0.8406, 0.903, 0.8406, 0.9183, 0.3127, 0.7509, 0.3127, 0.7681, 0.3101, 0.7681, 0.3101, 0.7509, 0.8436, 0.8234, 0.8439, 0.8396, 0.8407, 0.8396, 0.8404, 0.8234, 0.1576, 0.9679, 0.1576, 0.9509, 0.1608, 0.9509, 0.1608, 0.9679, 0.2712, 0.9124, 0.2712, 0.9232, 0.2676, 0.9226, 0.2676, 0.913, 0.3101, 0.7509, 0.3101, 0.7681, 0.2725, 0.7649, 0.2725, 0.7541, 0.9399, 0.05522, 0.9361, 0.07161, 0.9007, 0.06219, 0.9031, 0.05197, 0.3069, 0.7845, 0.3007, 0.7984, 0.2667, 0.7838, 0.2705, 0.7751, 0.6784, 0.8691, 0.6816, 0.8855, 0.644, 0.8888, 0.642, 0.8785, 0.8408, 0.8568, 0.8408, 0.8734, 0.8086, 0.8649, 0.8086, 0.8545, 0.6816, 0.9027, 0.6784, 0.9191, 0.642, 0.9097, 0.644, 0.8995, 0.8119, 0.7945, 0.8118, 0.7808, 0.844, 0.7713, 0.8441, 0.7798, 0.8118, 0.7646, 0.8119, 0.7473, 0.8441, 0.7504, 0.844, 0.7611, 0.9289, 0.007646, 0.9361, 0.02159, 0.9007, 0.03101, 0.8962, 0.02231, 0.3069, 0.7345, 0.3101, 0.7509, 0.2725, 0.7541, 0.2705, 0.7439, 0.9399, 0.03798, 0.9399, 0.05522, 0.9031, 0.05197, 0.9031, 0.04123, 0.3101, 0.7681, 0.3069, 0.7845, 0.2705, 0.7751, 0.2725, 0.7649, 0.6722, 0.8552, 0.6784, 0.8691, 0.642, 0.8785, 0.6381, 0.8698, 0.9361, 0.07161, 0.9289, 0.08555, 0.8962, 0.07089, 0.9007, 0.06219, 0.6816, 0.8855, 0.6816, 0.9027, 0.644, 0.8995, 0.644, 0.8888, 0.8408, 0.8734, 0.8407, 0.8877, 0.8085, 0.8738, 0.8086, 0.8649, 0.6784, 0.9191, 0.6722, 0.9331, 0.6381, 0.9184, 0.642, 0.9097, 0.8118, 0.7808, 0.8118, 0.7646, 0.844, 0.7611, 0.844, 0.7713, 0.3007, 0.7205, 0.3069, 0.7345, 0.2705, 0.7439, 0.2667, 0.7352, 0.07656, 0.9271, 0.07656, 0.9366, 0.05331, 0.9366, 0.05331, 0.9271, 0.2067, 0.9334, 0.2034, 0.9232, 0.2071, 0.9226, 0.21, 0.9317, 0.2034, 0.9124, 0.2067, 0.9022, 0.21, 0.9039, 0.2071, 0.913, 0.2679, 0.9334, 0.2616, 0.9421, 0.259, 0.9394, 0.2646, 0.9317, 0.213, 0.8935, 0.2217, 0.8872, 0.2234, 0.8905, 0.2157, 0.8961, 0.2529, 0.9484, 0.2427, 0.9517, 0.2421, 0.948, 0.2512, 0.9451, 0.232, 0.8839, 0.2427, 0.8839, 0.2421, 0.8875, 0.2325, 0.8875, 0.2529, 0.8872, 0.2616, 0.8935, 0.259, 0.8961, 0.2512, 0.8905, 0.232, 0.9517, 0.2217, 0.9484, 0.2234, 0.9451, 0.2325, 0.948, 0.2679, 0.9022, 0.2712, 0.9124, 0.2676, 0.913, 0.2646, 0.9039, 0.213, 0.9421, 0.2067, 0.9334, 0.21, 0.9317, 0.2157, 0.9394, 0.2034, 0.9232, 0.2034, 0.9124, 0.2071, 0.913, 0.2071, 0.9226, 0.2712, 0.9232, 0.2679, 0.9334, 0.2646, 0.9317, 0.2676, 0.9226, 0.2067, 0.9022, 0.213, 0.8935, 0.2157, 0.8961, 0.21, 0.9039, 0.2616, 0.9421, 0.2529, 0.9484, 0.2512, 0.9451, 0.259, 0.9394, 0.2217, 0.8872, 0.232, 0.8839, 0.2325, 0.8875, 0.2234, 0.8905, 0.2427, 0.8839, 0.2529, 0.8872, 0.2512, 0.8905, 0.2421, 0.8875, 0.2427, 0.9517, 0.232, 0.9517, 0.2325, 0.948, 0.2421, 0.948, 0.2616, 0.8935, 0.2679, 0.9022, 0.2646, 0.9039, 0.259, 0.8961, 0.2217, 0.9484, 0.213, 0.9421, 0.2157, 0.9394, 0.2234, 0.9451, 0.5986, 0.9507, 0.5948, 0.9578, 0.592, 0.9567, 0.5962, 0.9489, 0.4403, 0.9171, 0.4403, 0.9076, 0.4635, 0.9076, 0.4635, 0.9172, 0.5899, 0.9167, 0.5899, 0.9071, 0.6083, 0.9071, 0.6083, 0.9167, 0.4404, 0.8983, 0.4405, 0.8904, 0.4637, 0.8904, 0.4636, 0.8984, 0.03089, 0.9176, 0.0309, 0.9271, 0.007645, 0.9271, 0.007645, 0.9176, 0.399, 0.9261, 0.3989, 0.9171, 0.4221, 0.9171, 0.4222, 0.9261, 0.3989, 0.9075, 0.399, 0.8983, 0.4222, 0.8983, 0.4221, 0.9075, 0.03089, 0.9366, 0.03089, 0.9451, 0.007644, 0.9451, 0.007645, 0.9366, 0.7627, 0.9132, 0.7627, 0.9036, 0.7812, 0.9036, 0.7812, 0.9132, 0.4404, 0.9262, 0.4403, 0.9171, 0.4635, 0.9172, 0.4636, 0.9262, 0.07656, 0.9176, 0.07656, 0.9271, 0.05331, 0.9271, 0.05331, 0.9176, 0.07656, 0.9366, 0.07656, 0.9451, 0.05331, 0.9451, 0.05331, 0.9366, 0.4403, 0.9076, 0.4404, 0.8983, 0.4636, 0.8984, 0.4635, 0.9076, 0.03089, 0.9091, 0.03089, 0.9176, 0.007645, 0.9176, 0.007644, 0.9091, 0.3991, 0.9337, 0.399, 0.9261, 0.4222, 0.9261, 0.4224, 0.9337, 0.3989, 0.9171, 0.3989, 0.9075, 0.4221, 0.9075, 0.4221, 0.9171, 0.0309, 0.9271, 0.03089, 0.9366, 0.007645, 0.9366, 0.007645, 0.9271, 0.399, 0.8983, 0.3991, 0.8904, 0.4224, 0.8904, 0.4222, 0.8983, 0.4405, 0.9337, 0.4404, 0.9262, 0.4636, 0.9262, 0.4637, 0.9337, 0.07656, 0.9091, 0.07656, 0.9176, 0.05331, 0.9176, 0.05331, 0.9091, 0.7826, 0.2957, 0.7843, 0.2867, 0.7913, 0.2876, 0.7897, 0.296, 0.6671, 0.9573, 0.6651, 0.9657, 0.6622, 0.9653, 0.6643, 0.9561, 0.5929, 0.9662, 0.5929, 0.975, 0.5899, 0.9754, 0.5899, 0.9658, 0.6651, 0.9744, 0.6671, 0.9828, 0.6643, 0.984, 0.6622, 0.9748, 0.6949, 0.9502, 0.6911, 0.9573, 0.6883, 0.9561, 0.6925, 0.9484, 0.5948, 0.9833, 0.5986, 0.9904, 0.5962, 0.9922, 0.592, 0.9845, 0.6892, 0.9657, 0.6892, 0.9744, 0.6862, 0.9748, 0.6862, 0.9653, 0.6431, 0.9573, 0.6411, 0.9657, 0.6381, 0.9653, 0.6403, 0.9561, 0.6911, 0.9828, 0.6949, 0.9899, 0.6925, 0.9917, 0.6883, 0.984, 0.6411, 0.9744, 0.6431, 0.9828, 0.6403, 0.984, 0.6381, 0.9748, 0.6709, 0.9502, 0.6671, 0.9573, 0.6643, 0.9561, 0.6684, 0.9484, 0.5948, 0.9578, 0.5929, 0.9662, 0.5899, 0.9658, 0.592, 0.9567, 0.6651, 0.9657, 0.6651, 0.9744, 0.6622, 0.9748, 0.6622, 0.9653, 0.5929, 0.975, 0.5948, 0.9833, 0.592, 0.9845, 0.5899, 0.9754, 0.6671, 0.9828, 0.6709, 0.9899, 0.6684, 0.9917, 0.6643, 0.984, 0.6911, 0.9573, 0.6892, 0.9657, 0.6862, 0.9653, 0.6883, 0.9561, 0.6469, 0.9502, 0.6431, 0.9573, 0.6403, 0.9561, 0.6444, 0.9484, 0.6892, 0.9744, 0.6911, 0.9828, 0.6883, 0.984, 0.6862, 0.9748, 0.6411, 0.9657, 0.6411, 0.9744, 0.6381, 0.9748, 0.6381, 0.9653, 0.6431, 0.9828, 0.6469, 0.9899, 0.6444, 0.9917, 0.6403, 0.984, 0.9899, 0.3774, 0.9859, 0.3697, 0.9887, 0.3685, 0.9924, 0.3756, 0.783, 0.9223, 0.7812, 0.9132, 0.784, 0.9128, 0.7857, 0.9211, 0.9838, 0.3606, 0.9838, 0.351, 0.9867, 0.3514, 0.9867, 0.3601, 0.7812, 0.9036, 0.783, 0.8945, 0.7857, 0.8956, 0.784, 0.904, 0.6136, 0.9336, 0.6101, 0.9258, 0.6128, 0.9247, 0.616, 0.9318, 0.9859, 0.3418, 0.9899, 0.3341, 0.9924, 0.3359, 0.9887, 0.343, 0.6083, 0.9167, 0.6083, 0.9071, 0.6112, 0.9075, 0.6112, 0.9163, 0.7657, 0.9809, 0.7627, 0.9718, 0.7653, 0.9714, 0.768, 0.9797, 0.6101, 0.898, 0.6136, 0.8903, 0.616, 0.8921, 0.6128, 0.8992, 0.7627, 0.9622, 0.7657, 0.9531, 0.768, 0.9543, 0.7653, 0.9626, 0.7864, 0.93, 0.783, 0.9223, 0.7857, 0.9211, 0.7888, 0.9282, 0.9859, 0.3697, 0.9838, 0.3606, 0.9867, 0.3601, 0.9887, 0.3685, 0.7812, 0.9132, 0.7812, 0.9036, 0.784, 0.904, 0.784, 0.9128, 0.9838, 0.351, 0.9859, 0.3418, 0.9887, 0.343, 0.9867, 0.3514, 0.783, 0.8945, 0.7864, 0.8867, 0.7888, 0.8885, 0.7857, 0.8956, 0.6101, 0.9258, 0.6083, 0.9167, 0.6112, 0.9163, 0.6128, 0.9247, 0.7713, 0.9887, 0.7657, 0.9809, 0.768, 0.9797, 0.7731, 0.9868, 0.6083, 0.9071, 0.6101, 0.898, 0.6128, 0.8992, 0.6112, 0.9075, 0.7627, 0.9718, 0.7627, 0.9622, 0.7653, 0.9626, 0.7653, 0.9714, 0.7657, 0.9531, 0.7713, 0.9453, 0.7731, 0.9471, 0.768, 0.9543, 0.6188, 0.9833, 0.6226, 0.9904, 0.6202, 0.9922, 0.6161, 0.9845, 0.9105, 0.7357, 0.9104, 0.7283, 0.918, 0.7274, 0.918, 0.7344, 0.9104, 0.7194, 0.9105, 0.71, 0.918, 0.7104, 0.918, 0.7192, 0.1292, 0.9458, 0.1292, 0.9365, 0.1367, 0.9365, 0.1367, 0.9452, 0.6688, 0.3143, 0.6671, 0.3053, 0.6742, 0.305, 0.6758, 0.3134, 0.8509, 0.2824, 0.8578, 0.2888, 0.853, 0.2934, 0.8466, 0.2874, 0.6671, 0.296, 0.6688, 0.287, 0.6758, 0.2879, 0.6742, 0.2963, 0.9631, 0.02566, 0.9631, 0.01639, 0.9706, 0.01699, 0.9706, 0.02566, 0.5547, 0.9169, 0.5545, 0.9075, 0.5621, 0.9077, 0.5622, 0.9164, 0.7826, 0.3051, 0.7826, 0.2957, 0.7897, 0.296, 0.7897, 0.3048, 0.5545, 0.8985, 0.5545, 0.8907, 0.5621, 0.8919, 0.562, 0.8992, 0.1292, 0.9365, 0.1292, 0.9272, 0.1367, 0.9278, 0.1367, 0.9365, 0.9104, 0.7283, 0.9104, 0.7194, 0.918, 0.7192, 0.918, 0.7274, 0.9105, 0.71, 0.9107, 0.7011, 0.9182, 0.702, 0.918, 0.7104, 0.1292, 0.9272, 0.1292, 0.9189, 0.1367, 0.92, 0.1367, 0.9278, 0.6671, 0.3053, 0.6671, 0.296, 0.6742, 0.2963, 0.6742, 0.305, 0.5548, 0.9257, 0.5547, 0.9169, 0.5622, 0.9164, 0.5623, 0.9247, 0.9631, 0.03492, 0.9631, 0.02566, 0.9706, 0.02566, 0.9706, 0.03432, 0.7843, 0.314, 0.7826, 0.3051, 0.7897, 0.3048, 0.7913, 0.3131, 0.5545, 0.9075, 0.5545, 0.8985, 0.562, 0.8992, 0.5621, 0.9077, 0.7972, 0.3119, 0.7957, 0.3043, 0.8007, 0.3039, 0.802, 0.3105, 0.8293, 0.286, 0.8363, 0.2879, 0.834, 0.2924, 0.8279, 0.2907, 0.5514, 0.9579, 0.5495, 0.9662, 0.5466, 0.9658, 0.5487, 0.9567, 0.4432, 0.9663, 0.4432, 0.9751, 0.4403, 0.9755, 0.4403, 0.9659, 0.5495, 0.975, 0.5514, 0.9833, 0.5487, 0.9845, 0.5466, 0.9754, 0.4075, 0.9509, 0.4038, 0.958, 0.401, 0.9568, 0.4052, 0.949, 0.4452, 0.9834, 0.4489, 0.9905, 0.4466, 0.9923, 0.4424, 0.9846, 0.4018, 0.9663, 0.4018, 0.9751, 0.3989, 0.9755, 0.3989, 0.9659, 0.6188, 0.9578, 0.6168, 0.9662, 0.6139, 0.9658, 0.6161, 0.9567, 0.6168, 0.9749, 0.6188, 0.9833, 0.6161, 0.9845, 0.6139, 0.9754, 0.4489, 0.9509, 0.4452, 0.9579, 0.4424, 0.9568, 0.4466, 0.949, 0.5552, 0.9508, 0.5514, 0.9579, 0.5487, 0.9567, 0.5528, 0.9489, 0.4452, 0.9579, 0.4432, 0.9663, 0.4403, 0.9659, 0.4424, 0.9568, 0.5495, 0.9662, 0.5495, 0.975, 0.5466, 0.9754, 0.5466, 0.9658, 0.5514, 0.9833, 0.5552, 0.9904, 0.5528, 0.9923, 0.5487, 0.9845, 0.4432, 0.9751, 0.4452, 0.9834, 0.4424, 0.9846, 0.4403, 0.9755, 0.4038, 0.958, 0.4018, 0.9663, 0.3989, 0.9659, 0.401, 0.9568, 0.6226, 0.9507, 0.6188, 0.9578, 0.6161, 0.9567, 0.6202, 0.9489, 0.4018, 0.9751, 0.4038, 0.9834, 0.401, 0.9846, 0.3989, 0.9755, 0.6168, 0.9662, 0.6168, 0.9749, 0.6139, 0.9754, 0.6139, 0.9658, 0.8317, 0.2981, 0.8363, 0.3008, 0.8333, 0.3051, 0.83, 0.3032, 0.5677, 0.9079, 0.5677, 0.9003, 0.5717, 0.9015, 0.5718, 0.9082, 0.7957, 0.2964, 0.7972, 0.2888, 0.802, 0.2902, 0.8007, 0.2969, 0.9237, 0.7326, 0.9236, 0.7262, 0.9277, 0.7248, 0.9277, 0.7303, 0.9236, 0.7187, 0.9237, 0.7108, 0.9277, 0.7112, 0.9277, 0.7182, 0.7574, 0.284, 0.7606, 0.2884, 0.7562, 0.2906, 0.7539, 0.2875, 0.6816, 0.3122, 0.6801, 0.3046, 0.6852, 0.3041, 0.6865, 0.3108, 0.843, 0.2919, 0.8488, 0.2973, 0.845, 0.3006, 0.8399, 0.2958, 0.6801, 0.2967, 0.6816, 0.2891, 0.6865, 0.2905, 0.6852, 0.2972, 0.8, 0.3183, 0.7972, 0.3119, 0.802, 0.3105, 0.8045, 0.3161, 0.8531, 0.3038, 0.8555, 0.3106, 0.8509, 0.3123, 0.8488, 0.3063, 0.7957, 0.3043, 0.7957, 0.2964, 0.8007, 0.2969, 0.8007, 0.3039, 0.5677, 0.9003, 0.5677, 0.8937, 0.5718, 0.8957, 0.5717, 0.9015, 0.9236, 0.7262, 0.9236, 0.7187, 0.9277, 0.7182, 0.9277, 0.7248, 0.7972, 0.2888, 0.8, 0.2824, 0.8045, 0.2846, 0.802, 0.2902, 0.6845, 0.3186, 0.6816, 0.3122, 0.6865, 0.3108, 0.689, 0.3164, 0.8363, 0.2879, 0.843, 0.2919, 0.8399, 0.2958, 0.834, 0.2924, 0.6801, 0.3046, 0.6801, 0.2967, 0.6852, 0.2972, 0.6852, 0.3041, 0.6816, 0.2891, 0.6845, 0.2827, 0.689, 0.2849, 0.6865, 0.2905, 0.8488, 0.2973, 0.8531, 0.3038, 0.8488, 0.3063, 0.845, 0.3006, 0.8167, 0.6908, 0.8441, 0.6908, 0.8441, 0.7013, 0.8167, 0.7013, 0.6912, 0.3034, 0.6912, 0.2979, 0.6961, 0.2987, 0.6961, 0.3026, 0.7295, 0.2884, 0.7327, 0.284, 0.7362, 0.2875, 0.7339, 0.2906, 0.8403, 0.3046, 0.8432, 0.309, 0.8382, 0.311, 0.8361, 0.3078, 0.7371, 0.2807, 0.7423, 0.2791, 0.7431, 0.284, 0.7394, 0.2852, 0.7574, 0.3087, 0.753, 0.3119, 0.7507, 0.3075, 0.7539, 0.3052, 0.7478, 0.2791, 0.753, 0.2807, 0.7507, 0.2852, 0.747, 0.284, 0.7478, 0.3136, 0.7423, 0.3136, 0.7431, 0.3087, 0.747, 0.3087, 0.7371, 0.3119, 0.7327, 0.3087, 0.7362, 0.3052, 0.7394, 0.3075, 0.8823, 0.9532, 0.8841, 0.9532, 0.8841, 0.9643, 0.8823, 0.9643, 0.7295, 0.3043, 0.7278, 0.2991, 0.7327, 0.2983, 0.7339, 0.302, 0.8363, 0.3008, 0.8403, 0.3046, 0.8361, 0.3078, 0.8333, 0.3051, 0.7278, 0.2936, 0.7295, 0.2884, 0.7339, 0.2906, 0.7327, 0.2944, 0.7327, 0.284, 0.7371, 0.2807, 0.7394, 0.2852, 0.7362, 0.2875, 0.7606, 0.3043, 0.7574, 0.3087, 0.7539, 0.3052, 0.7562, 0.302, 0.8067, 0.3031, 0.8067, 0.2976, 0.8116, 0.2984, 0.8116, 0.3023, 0.753, 0.3119, 0.7478, 0.3136, 0.747, 0.3087, 0.7507, 0.3075, 0.7423, 0.3136, 0.7371, 0.3119, 0.7394, 0.3075, 0.7431, 0.3087, 0.753, 0.2807, 0.7574, 0.284, 0.7539, 0.2875, 0.7507, 0.2852, 0.7327, 0.3087, 0.7295, 0.3043, 0.7339, 0.302, 0.7362, 0.3052, 0.1292, 0.9365, 0.1292, 0.9458, 0.1213, 0.946, 0.1213, 0.9365, 0.1292, 0.9458, 0.1292, 0.9541, 0.1213, 0.9545, 0.1213, 0.946, 0.7826, 0.2957, 0.7826, 0.3051, 0.7759, 0.3052, 0.7759, 0.2956, 0.9631, 0.008029, 0.9631, 0.01639, 0.9552, 0.01619, 0.9552, 0.007646, 0.9631, 0.01639, 0.9631, 0.02566, 0.9552, 0.02566, 0.9552, 0.01619, 0.9631, 0.02566, 0.9631, 0.03492, 0.9552, 0.03512, 0.9552, 0.02566, 0.9631, 0.03492, 0.9631, 0.04328, 0.9552, 0.04367, 0.9552, 0.03512, 0.6671, 0.296, 0.6671, 0.3053, 0.6604, 0.3054, 0.6604, 0.2959, 0.9109, 0.6933, 0.9107, 0.7011, 0.9027, 0.7007, 0.903, 0.6928, 0.9107, 0.7011, 0.9105, 0.71, 0.9026, 0.7099, 0.9027, 0.7007, 0.9105, 0.71, 0.9104, 0.7194, 0.9025, 0.7195, 0.9026, 0.7099, 0.9104, 0.7194, 0.9104, 0.7283, 0.9025, 0.7285, 0.9025, 0.7195, 0.9104, 0.7283, 0.9105, 0.7357, 0.9026, 0.7361, 0.9025, 0.7285, 0.5545, 0.8907, 0.5545, 0.8985, 0.5466, 0.8983, 0.5466, 0.8903, 0.5545, 0.8985, 0.5545, 0.9075, 0.5466, 0.9075, 0.5466, 0.8983, 0.5545, 0.9075, 0.5547, 0.9169, 0.5467, 0.9171, 0.5466, 0.9075, 0.5547, 0.9169, 0.5548, 0.9257, 0.5469, 0.9261, 0.5467, 0.9171, 0.5548, 0.9257, 0.5551, 0.9331, 0.5471, 0.9336, 0.5469, 0.9261, 0.1292, 0.9189, 0.1292, 0.9272, 0.1213, 0.927, 0.1213, 0.9185, 0.1292, 0.9272, 0.1292, 0.9365, 0.1213, 0.9365, 0.1213, 0.927, 0.1423, 0.9365, 0.1423, 0.9444, 0.1367, 0.9452, 0.1367, 0.9365, 0.7972, 0.2888, 0.7957, 0.2964, 0.7897, 0.296, 0.7913, 0.2876, 0.7957, 0.2964, 0.7957, 0.3043, 0.7897, 0.3048, 0.7897, 0.296, 0.7957, 0.3043, 0.7972, 0.3119, 0.7913, 0.3131, 0.7897, 0.3048, 0.9762, 0.0178, 0.9762, 0.02566, 0.9706, 0.02566, 0.9706, 0.01699, 0.9762, 0.02566, 0.9762, 0.03352, 0.9706, 0.03432, 0.9706, 0.02566, 0.6816, 0.2891, 0.6801, 0.2967, 0.6742, 0.2963, 0.6758, 0.2879, 0.6801, 0.2967, 0.6801, 0.3046, 0.6742, 0.305, 0.6742, 0.2963, 0.6801, 0.3046, 0.6816, 0.3122, 0.6758, 0.3134, 0.6742, 0.305, 0.9238, 0.7032, 0.9237, 0.7108, 0.918, 0.7104, 0.9182, 0.702, 0.9237, 0.7108, 0.9236, 0.7187, 0.918, 0.7192, 0.918, 0.7104, 0.9236, 0.7187, 0.9236, 0.7262, 0.918, 0.7274, 0.918, 0.7192, 0.9236, 0.7262, 0.9237, 0.7326, 0.918, 0.7344, 0.918, 0.7274, 0.5677, 0.8937, 0.5677, 0.9003, 0.562, 0.8992, 0.5621, 0.8919, 0.5677, 0.9003, 0.5677, 0.9079, 0.5621, 0.9077, 0.562, 0.8992, 0.5677, 0.9079, 0.5678, 0.9159, 0.5622, 0.9164, 0.5621, 0.9077, 0.8531, 0.3038, 0.8488, 0.2973, 0.853, 0.2934, 0.8578, 0.3005, 0.8488, 0.2973, 0.843, 0.2919, 0.8466, 0.2874, 0.853, 0.2934, 0.843, 0.2919, 0.8363, 0.2879, 0.8392, 0.2831, 0.8466, 0.2874, 0.1423, 0.9287, 0.1423, 0.9365, 0.1367, 0.9365, 0.1367, 0.9278, 0.8097, 0.288, 0.8077, 0.2924, 0.802, 0.2902, 0.8045, 0.2846, 0.8077, 0.2924, 0.8067, 0.2976, 0.8007, 0.2969, 0.802, 0.2902, 0.8067, 0.2976, 0.8067, 0.3031, 0.8007, 0.3039, 0.8007, 0.2969, 0.8067, 0.3031, 0.8077, 0.3083, 0.802, 0.3105, 0.8007, 0.3039, 0.8077, 0.3083, 0.8097, 0.3127, 0.8045, 0.3161, 0.802, 0.3105, 0.6941, 0.2883, 0.6922, 0.2927, 0.6865, 0.2905, 0.689, 0.2849, 0.6922, 0.2927, 0.6912, 0.2979, 0.6852, 0.2972, 0.6865, 0.2905, 0.6912, 0.2979, 0.6912, 0.3034, 0.6852, 0.3041, 0.6852, 0.2972, 0.6912, 0.3034, 0.6922, 0.3086, 0.6865, 0.3108, 0.6852, 0.3041, 0.6922, 0.3086, 0.6941, 0.313, 0.689, 0.3164, 0.6865, 0.3108, 0.7327, 0.3087, 0.7371, 0.3119, 0.7349, 0.3162, 0.7293, 0.3121, 0.7371, 0.3119, 0.7423, 0.3136, 0.7415, 0.3183, 0.7349, 0.3162, 0.7423, 0.3136, 0.7478, 0.3136, 0.7485, 0.3183, 0.7415, 0.3183, 0.7478, 0.3136, 0.753, 0.3119, 0.7552, 0.3162, 0.7485, 0.3183, 0.845, 0.3182, 0.8449, 0.3137, 0.8509, 0.3123, 0.8511, 0.318, 0.8449, 0.3137, 0.8432, 0.309, 0.8488, 0.3063, 0.8509, 0.3123, 0.8432, 0.309, 0.8403, 0.3046, 0.845, 0.3006, 0.8488, 0.3063, 0.8403, 0.3046, 0.8363, 0.3008, 0.8399, 0.2958, 0.845, 0.3006, 0.8363, 0.3008, 0.8317, 0.2981, 0.834, 0.2924, 0.8399, 0.2958, 0.8317, 0.2981, 0.8269, 0.2968, 0.8279, 0.2907, 0.834, 0.2924, 0.7496, 0.2918, 0.748, 0.2906, 0.7507, 0.2852, 0.7539, 0.2875, 0.748, 0.2906, 0.746, 0.2899, 0.747, 0.284, 0.7507, 0.2852, 0.746, 0.2899, 0.744, 0.2899, 0.7431, 0.284, 0.747, 0.284, 0.744, 0.2899, 0.7421, 0.2906, 0.7394, 0.2852, 0.7431, 0.284, 0.7421, 0.2906, 0.7405, 0.2918, 0.7362, 0.2875, 0.7394, 0.2852, 0.7405, 0.2918, 0.7393, 0.2934, 0.7339, 0.2906, 0.7362, 0.2875, 0.7393, 0.2934, 0.7387, 0.2953, 0.7327, 0.2944, 0.7339, 0.2906, 0.7387, 0.2953, 0.7387, 0.2973, 0.7327, 0.2983, 0.7327, 0.2944, 0.7387, 0.2973, 0.7393, 0.2993, 0.7339, 0.302, 0.7327, 0.2983, 0.7393, 0.2993, 0.7405, 0.3009, 0.7362, 0.3052, 0.7339, 0.302, 0.7405, 0.3009, 0.7421, 0.3021, 0.7394, 0.3075, 0.7362, 0.3052, 0.7421, 0.3021, 0.744, 0.3027, 0.7431, 0.3087, 0.7394, 0.3075, 0.744, 0.3027, 0.746, 0.3027, 0.747, 0.3087, 0.7431, 0.3087, 0.746, 0.3027, 0.748, 0.3021, 0.7507, 0.3075, 0.747, 0.3087, 0.748, 0.3021, 0.7496, 0.3009, 0.7539, 0.3052, 0.7507, 0.3075, 0.7496, 0.3009, 0.7508, 0.2993, 0.7562, 0.302, 0.7539, 0.3052, 0.7508, 0.2993, 0.7514, 0.2973, 0.7574, 0.2983, 0.7562, 0.302, 0.7514, 0.2973, 0.7514, 0.2953, 0.7574, 0.2944, 0.7574, 0.2983, 0.7514, 0.2953, 0.7508, 0.2934, 0.7562, 0.2906, 0.7574, 0.2944, 0.7508, 0.2934, 0.7496, 0.2918, 0.7539, 0.2875, 0.7562, 0.2906, 0.4038, 0.9834, 0.4075, 0.9905, 0.4052, 0.9924, 0.401, 0.9846, 0.007644, 0.9709, 0.007644, 0.9604, 0.01301, 0.9604, 0.01301, 0.9709, 0.0283, 0.9607, 0.03299, 0.9604, 0.03299, 0.9702, 0.0283, 0.9706, 0.9106, 0.9532, 0.9106, 0.9637, 0.9051, 0.9637, 0.9051, 0.9532, 0.7853, 0.5148, 0.758, 0.5147, 0.758, 0.5042, 0.7853, 0.5043, 0.8785, 0.2824, 0.8785, 0.3098, 0.8731, 0.3098, 0.8731, 0.2824, 0.3127, 0.6947, 0.3127, 0.7052, 0.2852, 0.7052, 0.2852, 0.6947, 0.7155, 0.5147, 0.7155, 0.5042, 0.7428, 0.5043, 0.7428, 0.5148, 0.9258, 0.9637, 0.9258, 0.9532, 0.9313, 0.9532, 0.9313, 0.9637, 0.4835, 0.9708, 0.479, 0.9708, 0.479, 0.961, 0.4835, 0.961, 0.9699, 0.6641, 0.9699, 0.6746, 0.9645, 0.6746, 0.9645, 0.6641, 0.2865, 0.9775, 0.2865, 0.9501, 0.2919, 0.9501, 0.2919, 0.9775, 0.9079, 0.6775, 0.9025, 0.6775, 0.9025, 0.3341, 0.9079, 0.3341, 0.9286, 0.6774, 0.9232, 0.6774, 0.9232, 0.3341, 0.9286, 0.3341, 0.3127, 0.6947, 0.2852, 0.6947, 0.2925, 0.6881, 0.3054, 0.6881, 0.7155, 0.5147, 0.7428, 0.5148, 0.7355, 0.5215, 0.7227, 0.5214, 0.758, 0.5147, 0.7853, 0.5148, 0.7781, 0.5215, 0.7653, 0.5214, 0.5139, 0.9708, 0.5094, 0.9708, 0.5094, 0.9609, 0.5139, 0.9609, 0.05331, 0.9607, 0.058, 0.9604, 0.058, 0.9702, 0.05331, 0.9706, 0.8441, 0.6908, 0.8167, 0.6908, 0.8239, 0.6841, 0.8368, 0.6841, 0.374, 0.961, 0.3788, 0.9613, 0.3788, 0.9674, 0.374, 0.967, 0.2081, 0.9734, 0.2034, 0.9731, 0.2034, 0.967, 0.2081, 0.9674, 0.3054, 0.6881, 0.2925, 0.6881, 0.2925, 0.3446, 0.3054, 0.3446, 0.7227, 0.5214, 0.7355, 0.5215, 0.7355, 0.8648, 0.7227, 0.8648, 0.7653, 0.5214, 0.7781, 0.5215, 0.7781, 0.8648, 0.7653, 0.8648, 0.9492, 0.6774, 0.9438, 0.6774, 0.9438, 0.3341, 0.9492, 0.3341, 0.1832, 0.8773, 0.1777, 0.8773, 0.1777, 0.5338, 0.1832, 0.5338, 0.8368, 0.6841, 0.8239, 0.6841, 0.8239, 0.3407, 0.8368, 0.3407, 0.2411, 0.9724, 0.2411, 0.967, 0.2436, 0.967, 0.2436, 0.9724, 0.2613, 0.967, 0.2613, 0.9724, 0.2588, 0.9724, 0.2588, 0.967, 0.3054, 0.3446, 0.2925, 0.3446, 0.288, 0.3404, 0.3099, 0.3404, 0.7227, 0.8648, 0.7355, 0.8648, 0.74, 0.869, 0.7183, 0.8689, 0.7653, 0.8648, 0.7781, 0.8648, 0.7825, 0.869, 0.7608, 0.8689, 0.3588, 0.9674, 0.354, 0.967, 0.354, 0.961, 0.3588, 0.9613, 0.334, 0.961, 0.3387, 0.9613, 0.3387, 0.9674, 0.334, 0.967, 0.8368, 0.3407, 0.8239, 0.3407, 0.8195, 0.3365, 0.8413, 0.3365, 0.2601, 0.6832, 0.2601, 0.705, 0.2547, 0.705, 0.2547, 0.6832, 0.9552, 0.08081, 0.9552, 0.05896, 0.9606, 0.05896, 0.9606, 0.08081, 0.3099, 0.3404, 0.288, 0.3404, 0.288, 0.338, 0.3099, 0.338, 0.7183, 0.8689, 0.74, 0.869, 0.74, 0.8714, 0.7183, 0.8713, 0.7608, 0.8689, 0.7825, 0.869, 0.7825, 0.8714, 0.7608, 0.8713, 0.1237, 0.9698, 0.1237, 0.9752, 0.1213, 0.9752, 0.1213, 0.9698, 0.2234, 0.9724, 0.2234, 0.967, 0.2258, 0.967, 0.2258, 0.9724, 0.8413, 0.3365, 0.8195, 0.3365, 0.8195, 0.3341, 0.8413, 0.3341, 0.09731, 0.5338, 0.1206, 0.5414, 0.1146, 0.5532, 0.09524, 0.5469, 0.6466, 0.3993, 0.6541, 0.3759, 0.6686, 0.3561, 0.6884, 0.3417, 0.7117, 0.3341, 0.7362, 0.3341, 0.7595, 0.3417, 0.7794, 0.3561, 0.7938, 0.3759, 0.8014, 0.3993, 0.8014, 0.4238, 0.7938, 0.4471, 0.7794, 0.4669, 0.7595, 0.4814, 0.7362, 0.4889, 0.7117, 0.4889, 0.6884, 0.4814, 0.6686, 0.4669, 0.6541, 0.4471, 0.6466, 0.4238, 0.9835, 0.7849, 0.9835, 0.763, 0.9881, 0.763, 0.9881, 0.7849, 0.9823, 0.1212, 0.9822, 0.1448, 0.9775, 0.1448, 0.9777, 0.1212, 0.1823, 0.9629, 0.1824, 0.9847, 0.1777, 0.9847, 0.1777, 0.9629, 0.9639, 0.8707, 0.9635, 0.8512, 0.9681, 0.8512, 0.9685, 0.8707, 0.9641, 0.9183, 0.9641, 0.8938, 0.9687, 0.8938, 0.9687, 0.9183, 0.1824, 0.9144, 0.1823, 0.9386, 0.1777, 0.9386, 0.1777, 0.9144, 0.9635, 0.962, 0.9639, 0.9418, 0.9685, 0.9418, 0.9681, 0.962, 0.9823, 0.1923, 0.9827, 0.2116, 0.9781, 0.2116, 0.9777, 0.1923, 0.9835, 0.7146, 0.9835, 0.6927, 0.9881, 0.6927, 0.9881, 0.7146, 0.9835, 0.763, 0.9835, 0.7388, 0.9881, 0.7388, 0.9881, 0.763, 0.9822, 0.1448, 0.9822, 0.1693, 0.9775, 0.1693, 0.9775, 0.1448, 0.3072, 0.9746, 0.3072, 0.9501, 0.3109, 0.9501, 0.3109, 0.9746, 0.9827, 0.1008, 0.9823, 0.1212, 0.9777, 0.1212, 0.9781, 0.1008, 0.1823, 0.9386, 0.1823, 0.9629, 0.1777, 0.9629, 0.1777, 0.9386, 0.9641, 0.8938, 0.9639, 0.8707, 0.9685, 0.8707, 0.9687, 0.8938, 0.9639, 0.9418, 0.9641, 0.9183, 0.9687, 0.9183, 0.9685, 0.9418, 0.1824, 0.8926, 0.1824, 0.9144, 0.1777, 0.9144, 0.1777, 0.8926, 0.9415, 0.2931, 0.9415, 0.3176, 0.9378, 0.3176, 0.9378, 0.2931, 0.9822, 0.1693, 0.9823, 0.1923, 0.9777, 0.1923, 0.9775, 0.1693, 0.9835, 0.7388, 0.9835, 0.7146, 0.9881, 0.7146, 0.9881, 0.7388, 0.1431, 0.5817, 0.1494, 0.6011, 0.1494, 0.6214, 0.1431, 0.6408, 0.1311, 0.6573, 0.1146, 0.6693, 0.09524, 0.6756, 0.07486, 0.6756, 0.05548, 0.6693, 0.03899, 0.6573, 0.02701, 0.6408, 0.02071, 0.6214, 0.02071, 0.6011, 0.02701, 0.5817, 0.03899, 0.5652, 0.05548, 0.5532, 0.07486, 0.5469, 0.09524, 0.5469, 0.1146, 0.5532, 0.1311, 0.5652, 0.09731, 0.6887, 0.07279, 0.6887, 0.07486, 0.6756, 0.09524, 0.6756, 0.1405, 0.5558, 0.1549, 0.5757, 0.1431, 0.5817, 0.1311, 0.5652, 0.04947, 0.6811, 0.02963, 0.6667, 0.03899, 0.6573, 0.05548, 0.6693, 0.01522, 0.6468, 0.007644, 0.6235, 0.02071, 0.6214, 0.02701, 0.6408, 0.1625, 0.599, 0.1625, 0.6235, 0.1494, 0.6214, 0.1494, 0.6011, 0.007644, 0.599, 0.01522, 0.5757, 0.02701, 0.5817, 0.02071, 0.6011, 0.1549, 0.6468, 0.1405, 0.6667, 0.1311, 0.6573, 0.1431, 0.6408, 0.02963, 0.5558, 0.04947, 0.5414, 0.05548, 0.5532, 0.03899, 0.5652, 0.07279, 0.5338, 0.09731, 0.5338, 0.09524, 0.5469, 0.07486, 0.5469, 0.1206, 0.6811, 0.09731, 0.6887, 0.09524, 0.6756, 0.1146, 0.6693, 0.1206, 0.5414, 0.1405, 0.5558, 0.1311, 0.5652, 0.1146, 0.5532, 0.07279, 0.6887, 0.04947, 0.6811, 0.05548, 0.6693, 0.07486, 0.6756, 0.1549, 0.5757, 0.1625, 0.599, 0.1494, 0.6011, 0.1431, 0.5817, 0.02963, 0.6667, 0.01522, 0.6468, 0.02701, 0.6408, 0.03899, 0.6573, 0.007644, 0.6235, 0.007644, 0.599, 0.02071, 0.6011, 0.02071, 0.6214, 0.1625, 0.6235, 0.1549, 0.6468, 0.1431, 0.6408, 0.1494, 0.6214, 0.01522, 0.5757, 0.02963, 0.5558, 0.03899, 0.5652, 0.02701, 0.5817, 0.1405, 0.6667, 0.1206, 0.6811, 0.1146, 0.6693, 0.1311, 0.6573, 0.04947, 0.5414, 0.07279, 0.5338, 0.07486, 0.5469, 0.05548, 0.5532, 0.7444, 0.007652, 0.754, 0.007646, 0.754, 0.2635, 0.7444, 0.2635, 0.7632, 0.007721, 0.7711, 0.007869, 0.7711, 0.2637, 0.7632, 0.2636, 0.7864, 0.007882, 0.7939, 0.007736, 0.7939, 0.2636, 0.7864, 0.2638, 0.8449, 0.007647, 0.8535, 0.007646, 0.8535, 0.2636, 0.8449, 0.2636, 0.863, 0.007646, 0.8724, 0.007646, 0.8724, 0.2636, 0.863, 0.2636, 0.8029, 0.007655, 0.8125, 0.007646, 0.8125, 0.2635, 0.8029, 0.2635, 0.8685, 0.5569, 0.8781, 0.5569, 0.8781, 0.76, 0.8685, 0.76, 0.8217, 0.007711, 0.8297, 0.007844, 0.8297, 0.2637, 0.8217, 0.2636, 0.7354, 0.007739, 0.7444, 0.007652, 0.7444, 0.2635, 0.7354, 0.2636, 0.2214, 0.6126, 0.2309, 0.6126, 0.2309, 0.8686, 0.2214, 0.8686, 0.754, 0.007646, 0.7632, 0.007721, 0.7632, 0.2636, 0.754, 0.2635, 0.2309, 0.6126, 0.2394, 0.6126, 0.2394, 0.8686, 0.2309, 0.8686, 0.8685, 0.3341, 0.8781, 0.3341, 0.8781, 0.5372, 0.8685, 0.5372, 0.8535, 0.007646, 0.863, 0.007646, 0.863, 0.2636, 0.8535, 0.2636, 0.7939, 0.007736, 0.8029, 0.007655, 0.8029, 0.2635, 0.7939, 0.2636, 0.8724, 0.007646, 0.881, 0.007647, 0.881, 0.2636, 0.8724, 0.2636, 0.8125, 0.007646, 0.8217, 0.007711, 0.8217, 0.2636, 0.8125, 0.2635, 0.2034, 0.6126, 0.2119, 0.6126, 0.2119, 0.8686, 0.2034, 0.8686, 0.7278, 0.007897, 0.7354, 0.007739, 0.7354, 0.2636, 0.7278, 0.2638, 0.2119, 0.6126, 0.2214, 0.6126, 0.2214, 0.8686, 0.2119, 0.8686, 0.09335, 0.9338, 0.0977, 0.9253, 0.09981, 0.9268, 0.09583, 0.9346, 0.8594, 0.539, 0.8685, 0.5372, 0.8689, 0.54, 0.8606, 0.5416, 0.9923, 0.4096, 0.9923, 0.4192, 0.9894, 0.4188, 0.9894, 0.41, 0.8781, 0.5372, 0.8872, 0.539, 0.886, 0.5416, 0.8777, 0.54, 0.7155, 0.9624, 0.717, 0.9529, 0.7195, 0.9537, 0.7181, 0.9624, 0.9902, 0.4283, 0.9862, 0.436, 0.9838, 0.4342, 0.9875, 0.4271, 0.8685, 0.76, 0.8781, 0.76, 0.8777, 0.7628, 0.8689, 0.7628, 0.0977, 0.9613, 0.09335, 0.9528, 0.09583, 0.952, 0.09981, 0.9598, 0.09185, 0.9433, 0.09335, 0.9338, 0.09583, 0.9346, 0.09445, 0.9433, 0.9862, 0.3927, 0.9902, 0.4005, 0.9875, 0.4017, 0.9838, 0.3946, 0.0977, 0.9253, 0.1045, 0.9185, 0.106, 0.9206, 0.09981, 0.9268, 0.9902, 0.4005, 0.9923, 0.4096, 0.9894, 0.41, 0.9875, 0.4017, 0.8685, 0.5372, 0.8781, 0.5372, 0.8777, 0.54, 0.8689, 0.54, 0.717, 0.9719, 0.7155, 0.9624, 0.7181, 0.9624, 0.7195, 0.9711, 0.9923, 0.4192, 0.9902, 0.4283, 0.9875, 0.4271, 0.9894, 0.4188, 0.8594, 0.7618, 0.8685, 0.76, 0.8689, 0.7628, 0.8606, 0.7645, 0.1045, 0.9681, 0.0977, 0.9613, 0.09981, 0.9598, 0.106, 0.966, 0.8781, 0.76, 0.8872, 0.7618, 0.886, 0.7645, 0.8777, 0.7628, 0.09335, 0.9528, 0.09185, 0.9433, 0.09445, 0.9433, 0.09583, 0.952, 0.07586, 0.9604, 0.07586, 0.97, 0.07329, 0.9696, 0.07329, 0.9608, 0.9025, 0.7515, 0.9041, 0.7514, 0.9041, 0.7625, 0.9025, 0.7626, 0.8632, 0.9532, 0.8652, 0.9532, 0.8652, 0.9643, 0.8632, 0.9643, 0.7383, 0.9529, 0.7403, 0.9529, 0.7403, 0.964, 0.7383, 0.964, 0.8881, 0.9532, 0.8899, 0.9532, 0.8899, 0.9643, 0.8881, 0.9643, 0.4228, 0.949, 0.4248, 0.949, 0.4248, 0.9578, 0.4228, 0.9578, 0.906, 0.7514, 0.908, 0.7514, 0.908, 0.7625, 0.906, 0.7625, 0.5292, 0.9609, 0.5312, 0.9609, 0.5312, 0.9697, 0.5292, 0.9697, 0.7422, 0.9529, 0.7439, 0.953, 0.7439, 0.9641, 0.7422, 0.964, 0.7364, 0.9529, 0.7383, 0.9529, 0.7383, 0.964, 0.7364, 0.964, 0.8612, 0.9532, 0.8632, 0.9532, 0.8632, 0.9643, 0.8612, 0.9643, 0.8861, 0.9532, 0.8881, 0.9532, 0.8881, 0.9643, 0.8861, 0.9643, 0.91, 0.7514, 0.9116, 0.7515, 0.9116, 0.7626, 0.91, 0.7625, 0.8841, 0.9532, 0.8861, 0.9532, 0.8861, 0.9643, 0.8841, 0.9643, 0.9041, 0.7514, 0.906, 0.7514, 0.906, 0.7625, 0.9041, 0.7625, 0.8652, 0.9532, 0.867, 0.9532, 0.867, 0.9643, 0.8652, 0.9643, 0.7403, 0.9529, 0.7422, 0.9529, 0.7422, 0.964, 0.7403, 0.964, 0.7348, 0.953, 0.7364, 0.9529, 0.7364, 0.964, 0.7348, 0.9641, 0.8594, 0.9532, 0.8612, 0.9532, 0.8612, 0.9643, 0.8594, 0.9643, 0.908, 0.7514, 0.91, 0.7514, 0.91, 0.7625, 0.908, 0.7625, 0.2865, 0.8262, 0.2839, 0.827, 0.2781, 0.8158, 0.2846, 0.8137, 0.2943, 0.8287, 0.292, 0.827, 0.2977, 0.8158, 0.3032, 0.8198, 0.2893, 0.8262, 0.2865, 0.8262, 0.2846, 0.8137, 0.2913, 0.8137, 0.2968, 0.8336, 0.2959, 0.8309, 0.3071, 0.8252, 0.3092, 0.8316, 0.2968, 0.8364, 0.2968, 0.8336, 0.3092, 0.8316, 0.3092, 0.8384, 0.2959, 0.8391, 0.2968, 0.8364, 0.3092, 0.8384, 0.3071, 0.8448, 0.2943, 0.8413, 0.2959, 0.8391, 0.3071, 0.8448, 0.3032, 0.8502, 0.292, 0.843, 0.2943, 0.8413, 0.3032, 0.8502, 0.2977, 0.8542, 0.2893, 0.8439, 0.292, 0.843, 0.2977, 0.8542, 0.2913, 0.8563, 0.2865, 0.8439, 0.2893, 0.8439, 0.2913, 0.8563, 0.2846, 0.8563, 0.2839, 0.843, 0.2865, 0.8439, 0.2846, 0.8563, 0.2781, 0.8542, 0.2816, 0.8413, 0.2839, 0.843, 0.2781, 0.8542, 0.2727, 0.8502, 0.2799, 0.8391, 0.2816, 0.8413, 0.2727, 0.8502, 0.2687, 0.8448, 0.2791, 0.8364, 0.2799, 0.8391, 0.2687, 0.8448, 0.2667, 0.8384, 0.2791, 0.8336, 0.2791, 0.8364, 0.2667, 0.8384, 0.2667, 0.8316, 0.2799, 0.8309, 0.2791, 0.8336, 0.2667, 0.8316, 0.2687, 0.8252, 0.2839, 0.827, 0.2816, 0.8287, 0.2727, 0.8198, 0.2781, 0.8158, 0.292, 0.827, 0.2893, 0.8262, 0.2913, 0.8137, 0.2977, 0.8158, 0.2959, 0.8309, 0.2943, 0.8287, 0.3032, 0.8198, 0.3071, 0.8252, 0.2816, 0.8287, 0.2839, 0.827, 0.2865, 0.8262, 0.2893, 0.8262, 0.292, 0.827, 0.2943, 0.8287, 0.2959, 0.8309, 0.2968, 0.8336, 0.2968, 0.8364, 0.2959, 0.8391, 0.2943, 0.8413, 0.292, 0.843, 0.2893, 0.8439, 0.2865, 0.8439, 0.2839, 0.843, 0.2816, 0.8413, 0.2799, 0.8391, 0.2791, 0.8364, 0.2791, 0.8336, 0.2799, 0.8309, 0.9575, 0.2935, 0.9575, 0.2823, 0.9663, 0.2823, 0.9663, 0.2944, 0.8806, 0.9288, 0.8831, 0.9181, 0.8913, 0.9186, 0.8885, 0.9302, 0.8831, 0.9068, 0.8806, 0.8961, 0.8885, 0.8947, 0.8913, 0.9064, 0.9645, 0.6369, 0.9645, 0.6258, 0.9733, 0.6258, 0.9733, 0.6379, 0.7237, 0.9178, 0.7263, 0.9285, 0.7183, 0.9299, 0.7155, 0.9183, 0.7237, 0.9065, 0.7237, 0.9178, 0.7155, 0.9183, 0.7155, 0.9061, 0.7263, 0.8958, 0.7237, 0.9065, 0.7155, 0.9061, 0.7183, 0.8944, 0.479, 0.9126, 0.4791, 0.9018, 0.4878, 0.9005, 0.4877, 0.9122, 0.479, 0.9238, 0.479, 0.9126, 0.4877, 0.9122, 0.4877, 0.9244, 0.4791, 0.9345, 0.479, 0.9238, 0.4877, 0.9244, 0.4878, 0.9359, 0.3102, 0.9149, 0.3102, 0.9037, 0.3184, 0.9032, 0.3184, 0.9154, 0.3077, 0.9257, 0.3102, 0.9149, 0.3184, 0.9154, 0.3157, 0.9271, 0.5246, 0.9234, 0.5245, 0.9342, 0.5158, 0.9355, 0.5159, 0.9237, 0.5246, 0.9121, 0.5246, 0.9234, 0.5159, 0.9237, 0.5159, 0.9115, 0.5245, 0.9015, 0.5246, 0.9121, 0.5159, 0.9115, 0.5158, 0.9, 0.9148, 0.9068, 0.9148, 0.9181, 0.9066, 0.9186, 0.9066, 0.9064, 0.9174, 0.8961, 0.9148, 0.9068, 0.9066, 0.9064, 0.9094, 0.8947, 0.9575, 0.2823, 0.9575, 0.2712, 0.9663, 0.2703, 0.9663, 0.2823, 0.8831, 0.9181, 0.8831, 0.9068, 0.8913, 0.9064, 0.8913, 0.9186, 0.9645, 0.6258, 0.9645, 0.6147, 0.9733, 0.6137, 0.9733, 0.6258, 0.8678, 0.8911, 0.8719, 0.8987, 0.8623, 0.9027, 0.8594, 0.8972, 0.8741, 0.9172, 0.8719, 0.9262, 0.8623, 0.9223, 0.8638, 0.9158, 0.8719, 0.8987, 0.8741, 0.9077, 0.8638, 0.9091, 0.8623, 0.9027, 0.739, 0.9336, 0.7349, 0.9259, 0.7445, 0.9219, 0.7474, 0.9274, 0.7349, 0.9259, 0.7328, 0.9169, 0.743, 0.9155, 0.7445, 0.9219, 0.7328, 0.9169, 0.7328, 0.9074, 0.743, 0.9088, 0.743, 0.9155, 0.7328, 0.9074, 0.7349, 0.8984, 0.7445, 0.9024, 0.743, 0.9088, 0.7349, 0.8984, 0.739, 0.8907, 0.7474, 0.8969, 0.7445, 0.9024, 0.295, 0.8879, 0.2991, 0.8956, 0.2894, 0.8995, 0.2865, 0.8941, 0.2991, 0.8956, 0.3012, 0.9046, 0.2909, 0.9059, 0.2894, 0.8995, 0.3012, 0.9046, 0.3012, 0.9141, 0.2909, 0.9127, 0.2909, 0.9059, 0.3012, 0.9141, 0.2991, 0.9231, 0.2894, 0.9191, 0.2909, 0.9127, 0.2991, 0.9231, 0.295, 0.9307, 0.2865, 0.9245, 0.2894, 0.9191, 0.9301, 0.9339, 0.926, 0.9262, 0.9356, 0.9223, 0.9385, 0.9277, 0.926, 0.9262, 0.9238, 0.9172, 0.9341, 0.9158, 0.9356, 0.9223, 0.9238, 0.9172, 0.9238, 0.9077, 0.9341, 0.9091, 0.9341, 0.9158, 0.9238, 0.9077, 0.926, 0.8987, 0.9356, 0.9027, 0.9341, 0.9091, 0.926, 0.8987, 0.9301, 0.8911, 0.9385, 0.8972, 0.9356, 0.9027, 0.8741, 0.9077, 0.8741, 0.9172, 0.8638, 0.9158, 0.8638, 0.9091, 0.8719, 0.9262, 0.8678, 0.9339, 0.8594, 0.9277, 0.8623, 0.9223, 0.8757, 0.887, 0.8806, 0.8961, 0.8719, 0.8987, 0.8678, 0.8911])
me_cube.materials.append(mat_ssvibrabeaconhull)
me_cube.materials.append(mat_ssvibrabeaconlight)
me_cube.materials.append(mat_ssvibrabeaconplastic)
me_cube.use_remesh_preserve_volume = False
me_cube.use_remesh_preserve_attributes = False
me_cube.use_mirror_vertex_groups = False
me_cube.update()

# ---- objects
ob_agrianlantern = bpy.data.objects.new('AgrianLantern', me_cube)

# ---- transforms, parenting, visibility, modifiers, constraints
ob_agrianlantern.location = (0.0, 0.0, 1.858)
ob_agrianlantern.lock_rotations_4d = False
ob_agrianlantern.empty_display_type = 'ARROWS'
ob_agrianlantern.lineart.crease_threshold = 0.0

# ---- collection membership
col_collection_1.objects.link(ob_agrianlantern)

# ---- scene / render settings (as saved in the file)
scene.frame_start = 1; scene.frame_end = 250; scene.frame_set(1)
scene.render.engine = 'BLENDER_EEVEE_NEXT'
scene.render.resolution_percentage = 50
scene.render.dither_intensity = 0.0
scene.render.bake_margin = 64
scene.cycles.use_denoising = False
scene.cycles.samples = 10
scene.cycles.sampling_pattern = 'TABULATED_SOBOL'
scene.cycles.light_sampling_threshold = 0.0
scene.cycles.use_adaptive_sampling = False
scene.cycles.use_light_tree = False
scene.cycles.blur_glossy = 0.0
scene.cycles.volume_bounces = 1
scene.cycles.pixel_filter_type = 'GAUSSIAN'
scene.cycles.sample_clamp_indirect = 0.0
scene.view_settings.view_transform = 'Standard'
bpy.context.view_layer.update()

# ---- added for rendering (the .blend has no active camera and no usable light): camera, sun
cam_auto = bpy.data.cameras.new('AutoCamera')
cam_auto.lens = 50.0
cam_auto.sensor_width = 36.0
cam_auto.clip_end = 1000.0
ob_auto_camera = bpy.data.objects.new('AutoCamera', cam_auto)
scene.collection.objects.link(ob_auto_camera)
ob_auto_camera.location = (0.960194, -1.15223, 2.86971)
ob_auto_camera.rotation_euler = (1.09748, -7.21219e-08, 0.694738)
scene.camera = ob_auto_camera
light_auto_sun = bpy.data.lights.new('AutoSun', 'SUN')
light_auto_sun.energy = 3.0
light_auto_sun.angle = 0.0523599
ob_auto_sun = bpy.data.objects.new('AutoSun', light_auto_sun)
scene.collection.objects.link(ob_auto_sun)
ob_auto_sun.rotation_euler = (0.872665, 0.174533, 0.523599)
bpy.context.view_layer.update()
